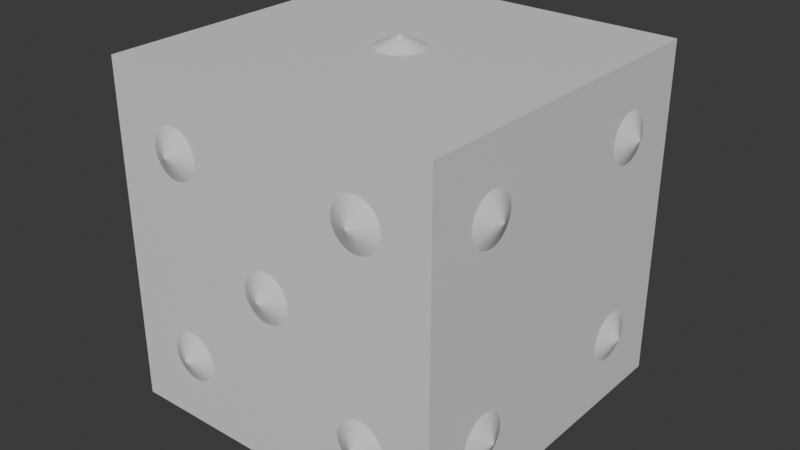 # Source: Dice.blend  (saved by Blender 4.2.66; exported with 4.5.12 LTS)
import bpy
from mathutils import Matrix  # noqa: F401  (used for matrix-valued properties, if any)

bpy.ops.wm.read_factory_settings(use_empty=True)
scene = bpy.context.scene
scene.name = 'Scene'

# ---- materials (node trees are filled in below, after node groups)
mat_material = bpy.data.materials.new('Material')
mat_material.alpha_threshold = 0.0
mat_material.use_transparent_shadow = False
mat_material.roughness = 0.5
mat_material.line_color = (0.0, 0.0, 0.0, 1.0)

# ---- material node trees
mat_material.use_nodes = True; mat_material.node_tree.nodes.clear()
_N = mat_material.node_tree.nodes; _L = mat_material.node_tree.links
n0 = _N.new('ShaderNodeOutputMaterial'); n0.name = 'Material Output'; n0.location = (300, 300)
n1 = _N.new('ShaderNodeBsdfPrincipled'); n1.name = 'Principled BSDF'; n1.location = (10, 300)
n1.inputs[3].default_value = 1.45
_L.new(n1.outputs[0], n0.inputs[0])
n0.is_active_output = True

# ---- world
world_world = bpy.data.worlds.new('World'); scene.world = world_world
world_world.use_nodes = True; world_world.node_tree.nodes.clear()
_N = world_world.node_tree.nodes; _L = world_world.node_tree.links
n0 = _N.new('ShaderNodeOutputWorld'); n0.name = 'World Output'; n0.location = (300, 300)
n1 = _N.new('ShaderNodeBackground'); n1.name = 'Background'; n1.location = (10, 300)
n1.inputs[0].default_value = (0.05088, 0.05088, 0.05088, 1.0)
_L.new(n1.outputs[0], n0.inputs[0])
n0.is_active_output = True
world_world.color = (0.05088, 0.05088, 0.05088)
world_world.sun_shadow_jitter_overblur = 0.0

# ---- meshes
me_sphere_006 = bpy.data.meshes.new('Sphere.006')
me_sphere_006.from_pydata([(-0.5463, -0.394, 0.9782), (-0.5097, -0.4051, 0.9782), (-0.4759, -0.4231, 0.9782), (-0.4464, -0.4474, 0.9782), (-0.4221, -0.4769, 0.9782), (-0.5843, -0.5853, 1.066), (-0.4041, -0.5107, 0.9782), (-0.393, -0.5473, 0.9782), (-0.3892, -0.5853, 0.9782), (-0.393, -0.6234, 0.9782), (-0.4041, -0.66, 0.9782), (-0.4221, -0.6937, 0.9782), (-0.4464, -0.7233, 0.9782), (-0.4759, -0.7475, 0.9782), (-0.5097, -0.7656, 0.9782), (-0.5463, -0.7767, 0.9782), (-0.5843, -0.7804, 0.9782), (-0.6224, -0.7767, 0.9782), (-0.659, -0.7656, 0.9782), (-0.6927, -0.7475, 0.9782), (-0.7223, -0.7233, 0.9782), (-0.7465, -0.6937, 0.9782), (-0.7646, -0.66, 0.9782), (-0.7757, -0.6234, 0.9782), (-0.7794, -0.5853, 0.9782), (-0.7757, -0.5473, 0.9782), (-0.7646, -0.5107, 0.9782), (-0.7465, -0.4769, 0.9782), (-0.7223, -0.4474, 0.9782), (-0.6927, -0.4231, 0.9782), (-0.659, -0.4051, 0.9782), (-0.6224, -0.394, 0.9782), (-0.5843, -0.3902, 0.9782), (0.6243, -0.394, 0.9782), (0.6609, -0.4051, 0.9782), (0.6946, -0.4231, 0.9782), (0.7242, -0.4474, 0.9782), (0.7484, -0.4769, 0.9782), (0.5862, -0.5853, 1.066), (0.7665, -0.5107, 0.9782), (0.7776, -0.5473, 0.9782), (0.7813, -0.5853, 0.9782), (0.7776, -0.6234, 0.9782), (0.7665, -0.66, 0.9782), (0.7484, -0.6937, 0.9782), (0.7242, -0.7233, 0.9782), (0.6946, -0.7475, 0.9782), (0.6609, -0.7656, 0.9782), (0.6243, -0.7767, 0.9782), (0.5862, -0.7804, 0.9782), (0.5482, -0.7767, 0.9782), (0.5116, -0.7656, 0.9782), (0.4778, -0.7475, 0.9782), (0.4483, -0.7233, 0.9782), (0.424, -0.6937, 0.9782), (0.406, -0.66, 0.9782), (0.3949, -0.6234, 0.9782), (0.3911, -0.5853, 0.9782), (0.3949, -0.5473, 0.9782), (0.406, -0.5107, 0.9782), (0.424, -0.4769, 0.9782), (0.4483, -0.4474, 0.9782), (0.4778, -0.4231, 0.9782), (0.5116, -0.4051, 0.9782), (0.5482, -0.394, 0.9782), (0.5862, -0.3902, 0.9782), (-0.5463, 0.7765, 0.9782), (-0.5097, 0.7654, 0.9782), (-0.4759, 0.7474, 0.9782), (-0.4464, 0.7232, 0.9782), (-0.4221, 0.6936, 0.9782), (-0.5843, 0.5852, 1.066), (-0.4041, 0.6599, 0.9782), (-0.393, 0.6233, 0.9782), (-0.3892, 0.5852, 0.9782), (-0.393, 0.5471, 0.9782), (-0.4041, 0.5106, 0.9782), (-0.4221, 0.4768, 0.9782), (-0.4464, 0.4473, 0.9782), (-0.4759, 0.423, 0.9782), (-0.5097, 0.405, 0.9782), (-0.5463, 0.3939, 0.9782), (-0.5843, 0.3901, 0.9782), (-0.6224, 0.3939, 0.9782), (-0.659, 0.405, 0.9782), (-0.6927, 0.423, 0.9782), (-0.7223, 0.4473, 0.9782), (-0.7465, 0.4768, 0.9782), (-0.7646, 0.5106, 0.9782), (-0.7757, 0.5471, 0.9782), (-0.7794, 0.5852, 0.9782), (-0.7757, 0.6233, 0.9782), (-0.7646, 0.6599, 0.9782), (-0.7465, 0.6936, 0.9782), (-0.7223, 0.7232, 0.9782), (-0.6927, 0.7474, 0.9782), (-0.659, 0.7654, 0.9782), (-0.6224, 0.7765, 0.9782), (-0.5843, 0.7803, 0.9782), (0.6243, 0.7765, 0.9782), (0.6609, 0.7654, 0.9782), (0.6946, 0.7474, 0.9782), (0.7242, 0.7232, 0.9782), (0.7484, 0.6936, 0.9782), (0.5862, 0.5852, 1.066), (0.7665, 0.6599, 0.9782), (0.7776, 0.6233, 0.9782), (0.7813, 0.5852, 0.9782), (0.7776, 0.5471, 0.9782), (0.7665, 0.5106, 0.9782), (0.7484, 0.4768, 0.9782), (0.7242, 0.4473, 0.9782), (0.6946, 0.423, 0.9782), (0.6609, 0.405, 0.9782), (0.6243, 0.3939, 0.9782), (0.5862, 0.3901, 0.9782), (0.5482, 0.3939, 0.9782), (0.5116, 0.405, 0.9782), (0.4778, 0.423, 0.9782), (0.4483, 0.4473, 0.9782), (0.424, 0.4768, 0.9782), (0.406, 0.5106, 0.9782), (0.3949, 0.5471, 0.9782), (0.3911, 0.5852, 0.9782), (0.3949, 0.6233, 0.9782), (0.406, 0.6599, 0.9782), (0.424, 0.6936, 0.9782), (0.4483, 0.7232, 0.9782), (0.4778, 0.7474, 0.9782), (0.5116, 0.7654, 0.9782), (0.5482, 0.7765, 0.9782), (0.5862, 0.7803, 0.9782), (-0.9764, -0.394, 0.6242), (-0.9764, -0.4051, 0.6608), (-0.9764, -0.4231, 0.6945), (-0.9764, -0.4474, 0.7241), (-0.9764, -0.4769, 0.7483), (-1.064, -0.5853, 0.5861), (-0.9764, -0.5107, 0.7664), (-0.9764, -0.5473, 0.7775), (-0.9764, -0.5853, 0.7812), (-0.9764, -0.6234, 0.7775), (-0.9764, -0.66, 0.7664), (-0.9764, -0.6937, 0.7483), (-0.9764, -0.7233, 0.7241), (-0.9764, -0.7475, 0.6945), (-0.9764, -0.7656, 0.6608), (-0.9764, -0.7767, 0.6242), (-0.9764, -0.7804, 0.5861), (-0.9764, -0.7767, 0.5481), (-0.9764, -0.7656, 0.5115), (-0.9764, -0.7475, 0.4777), (-0.9764, -0.7233, 0.4482), (-0.9764, -0.6937, 0.4239), (-0.9764, -0.66, 0.4059), (-0.9764, -0.6234, 0.3948), (-0.9764, -0.5853, 0.391), (-0.9764, -0.5473, 0.3948), (-0.9764, -0.5107, 0.4059), (-0.9764, -0.4769, 0.4239), (-0.9764, -0.4474, 0.4482), (-0.9764, -0.4231, 0.4777), (-0.9764, -0.4051, 0.5115), (-0.9764, -0.394, 0.5481), (-0.9764, -0.3902, 0.5861), (-0.9764, 0.7765, -0.5463), (-0.9764, 0.7654, -0.5097), (-0.9764, 0.7474, -0.476), (-0.9764, 0.7232, -0.4465), (-0.9764, 0.6936, -0.4222), (-1.064, 0.5852, -0.5844), (-0.9764, 0.6599, -0.4042), (-0.9764, 0.6233, -0.3931), (-0.9764, 0.5852, -0.3893), (-0.9764, 0.5471, -0.3931), (-0.9764, 0.5106, -0.4042), (-0.9764, 0.4768, -0.4222), (-0.9764, 0.4473, -0.4465), (-0.9764, 0.423, -0.476), (-0.9764, 0.405, -0.5097), (-0.9764, 0.3939, -0.5463), (-0.9764, 0.3901, -0.5844), (-0.9764, 0.3939, -0.6225), (-0.9764, 0.405, -0.6591), (-0.9764, 0.423, -0.6928), (-0.9764, 0.4473, -0.7224), (-0.9764, 0.4768, -0.7466), (-0.9764, 0.5106, -0.7646), (-0.9764, 0.5471, -0.7757), (-0.9764, 0.5852, -0.7795), (-0.9764, 0.6233, -0.7757), (-0.9764, 0.6599, -0.7646), (-0.9764, 0.6936, -0.7466), (-0.9764, 0.7232, -0.7224), (-0.9764, 0.7474, -0.6928), (-0.9764, 0.7654, -0.6591), (-0.9764, 0.7765, -0.6225), (-0.9764, 0.7803, -0.5844), (-0.1904, -0.9774, 0.03893), (-0.1793, -0.9774, 0.07552), (-0.1613, -0.9774, 0.1093), (-0.137, -0.9774, 0.1388), (-0.1074, -0.9774, 0.1631), (0.0009428, -1.065, 0.0008649), (-0.07371, -0.9774, 0.1811), (-0.03712, -0.9774, 0.1922), (0.0009429, -0.9774, 0.196), (0.039, -0.9774, 0.1922), (0.0756, -0.9774, 0.1811), (0.1093, -0.9774, 0.1631), (0.1389, -0.9774, 0.1388), (0.1632, -0.9774, 0.1093), (0.1812, -0.9774, 0.07552), (0.1923, -0.9774, 0.03893), (0.196, -0.9774, 0.0008649), (0.1923, -0.9774, -0.0372), (0.1812, -0.9774, -0.07379), (0.1632, -0.9774, -0.1075), (0.1389, -0.9774, -0.1371), (0.1093, -0.9774, -0.1613), (0.0756, -0.9774, -0.1794), (0.039, -0.9774, -0.1905), (0.0009428, -0.9774, -0.1942), (-0.03712, -0.9774, -0.1905), (-0.07371, -0.9774, -0.1794), (-0.1074, -0.9774, -0.1613), (-0.137, -0.9774, -0.1371), (-0.1613, -0.9774, -0.1075), (-0.1793, -0.9774, -0.07379), (-0.1904, -0.9774, -0.0372), (-0.1941, -0.9774, 0.0008649), (0.9783, 0.3939, -0.5463), (0.9783, 0.405, -0.5097), (0.9783, 0.423, -0.476), (0.9783, 0.4473, -0.4465), (0.9783, 0.4768, -0.4222), (1.066, 0.5852, -0.5844), (0.9783, 0.5106, -0.4042), (0.9783, 0.5471, -0.3931), (0.9783, 0.5852, -0.3893), (0.9783, 0.6233, -0.3931), (0.9783, 0.6599, -0.4042), (0.9783, 0.6936, -0.4222), (0.9783, 0.7232, -0.4465), (0.9783, 0.7474, -0.476), (0.9783, 0.7654, -0.5097), (0.9783, 0.7765, -0.5463), (0.9783, 0.7803, -0.5844), (0.9783, 0.7765, -0.6225), (0.9783, 0.7654, -0.6591), (0.9783, 0.7474, -0.6928), (0.9783, 0.7232, -0.7224), (0.9783, 0.6936, -0.7466), (0.9783, 0.6599, -0.7646), (0.9783, 0.6233, -0.7757), (0.9783, 0.5852, -0.7795), (0.9783, 0.5471, -0.7757), (0.9783, 0.5106, -0.7646), (0.9783, 0.4768, -0.7466), (0.9783, 0.4473, -0.7224), (0.9783, 0.423, -0.6928), (0.9783, 0.405, -0.6591), (0.9783, 0.3939, -0.6225), (0.9783, 0.3901, -0.5844), (0.9783, 0.3939, 0.6242), (0.9783, 0.405, 0.6608), (0.9783, 0.423, 0.6945), (0.9783, 0.4473, 0.7241), (0.9783, 0.4768, 0.7483), (1.066, 0.5852, 0.5861), (0.9783, 0.5106, 0.7664), (0.9783, 0.5471, 0.7775), (0.9783, 0.5852, 0.7812), (0.9783, 0.6233, 0.7775), (0.9783, 0.6599, 0.7664), (0.9783, 0.6936, 0.7483), (0.9783, 0.7232, 0.7241), (0.9783, 0.7474, 0.6945), (0.9783, 0.7654, 0.6608), (0.9783, 0.7765, 0.6242), (0.9783, 0.7803, 0.5861), (0.9783, 0.7765, 0.5481), (0.9783, 0.7654, 0.5115), (0.9783, 0.7474, 0.4777), (0.9783, 0.7232, 0.4482), (0.9783, 0.6936, 0.4239), (0.9783, 0.6599, 0.4059), (0.9783, 0.6233, 0.3948), (0.9783, 0.5852, 0.391), (0.9783, 0.5471, 0.3948), (0.9783, 0.5106, 0.4059), (0.9783, 0.4768, 0.4239), (0.9783, 0.4473, 0.4482), (0.9783, 0.423, 0.4777), (0.9783, 0.405, 0.5115), (0.9783, 0.3939, 0.5481), (0.9783, 0.3901, 0.5861), (0.9783, -0.1914, 0.03893), (0.9783, -0.1803, 0.07552), (0.9783, -0.1623, 0.1093), (0.9783, -0.138, 0.1388), (0.9783, -0.1084, 0.1631), (1.066, -6.197e-05, 0.0008649), (0.9783, -0.07472, 0.1811), (0.9783, -0.03812, 0.1922), (0.9783, -6.199e-05, 0.196), (0.9783, 0.038, 0.1922), (0.9783, 0.0746, 0.1811), (0.9783, 0.1083, 0.1631), (0.9783, 0.1379, 0.1388), (0.9783, 0.1621, 0.1093), (0.9783, 0.1802, 0.07552), (0.9783, 0.1913, 0.03893), (0.9783, 0.195, 0.0008649), (0.9783, 0.1913, -0.0372), (0.9783, 0.1802, -0.07379), (0.9783, 0.1621, -0.1075), (0.9783, 0.1379, -0.1371), (0.9783, 0.1083, -0.1613), (0.9783, 0.0746, -0.1794), (0.9783, 0.038, -0.1905), (0.9783, -6.197e-05, -0.1942), (0.9783, -0.03812, -0.1905), (0.9783, -0.07472, -0.1794), (0.9783, -0.1084, -0.1613), (0.9783, -0.138, -0.1371), (0.9783, -0.1623, -0.1075), (0.9783, -0.1803, -0.07379), (0.9783, -0.1914, -0.0372), (0.9783, -0.1952, 0.0008649), (0.9783, -0.7767, -0.5463), (0.9783, -0.7656, -0.5097), (0.9783, -0.7475, -0.476), (0.9783, -0.7233, -0.4465), (0.9783, -0.6937, -0.4222), (1.066, -0.5853, -0.5844), (0.9783, -0.66, -0.4042), (0.9783, -0.6234, -0.3931), (0.9783, -0.5853, -0.3893), (0.9783, -0.5473, -0.3931), (0.9783, -0.5107, -0.4042), (0.9783, -0.4769, -0.4222), (0.9783, -0.4474, -0.4465), (0.9783, -0.4231, -0.476), (0.9783, -0.4051, -0.5097), (0.9783, -0.394, -0.5463), (0.9783, -0.3902, -0.5844), (0.9783, -0.394, -0.6225), (0.9783, -0.4051, -0.6591), (0.9783, -0.4231, -0.6928), (0.9783, -0.4474, -0.7224), (0.9783, -0.4769, -0.7466), (0.9783, -0.5107, -0.7646), (0.9783, -0.5473, -0.7757), (0.9783, -0.5853, -0.7795), (0.9783, -0.6234, -0.7757), (0.9783, -0.66, -0.7646), (0.9783, -0.6937, -0.7466), (0.9783, -0.7233, -0.7224), (0.9783, -0.7475, -0.6928), (0.9783, -0.7656, -0.6591), (0.9783, -0.7767, -0.6225), (0.9783, -0.7804, -0.5844), (0.9783, -0.7767, 0.6242), (0.9783, -0.7656, 0.6608), (0.9783, -0.7475, 0.6945), (0.9783, -0.7233, 0.7241), (0.9783, -0.6937, 0.7483), (1.066, -0.5853, 0.5861), (0.9783, -0.66, 0.7664), (0.9783, -0.6234, 0.7775), (0.9783, -0.5853, 0.7812), (0.9783, -0.5473, 0.7775), (0.9783, -0.5107, 0.7664), (0.9783, -0.4769, 0.7483), (0.9783, -0.4474, 0.7241), (0.9783, -0.4231, 0.6945), (0.9783, -0.4051, 0.6608), (0.9783, -0.394, 0.6242), (0.9783, -0.3902, 0.5861), (0.9783, -0.394, 0.5481), (0.9783, -0.4051, 0.5115), (0.9783, -0.4231, 0.4777), (0.9783, -0.4474, 0.4482), (0.9783, -0.4769, 0.4239), (0.9783, -0.5107, 0.4059), (0.9783, -0.5473, 0.3948), (0.9783, -0.5853, 0.391), (0.9783, -0.6234, 0.3948), (0.9783, -0.66, 0.4059), (0.9783, -0.6937, 0.4239), (0.9783, -0.7233, 0.4482), (0.9783, -0.7475, 0.4777), (0.9783, -0.7656, 0.5115), (0.9783, -0.7767, 0.5481), (0.9783, -0.7804, 0.5861), (-0.393, 0.9773, -0.5463), (-0.4041, 0.9773, -0.5097), (-0.4221, 0.9773, -0.476), (-0.4464, 0.9773, -0.4465), (-0.4759, 0.9773, -0.4222), (-0.5843, 1.065, -0.5844), (-0.5097, 0.9773, -0.4042), (-0.5463, 0.9773, -0.3931), (-0.5843, 0.9773, -0.3893), (-0.6224, 0.9773, -0.3931), (-0.659, 0.9773, -0.4042), (-0.6927, 0.9773, -0.4222), (-0.7223, 0.9773, -0.4465), (-0.7465, 0.9773, -0.476), (-0.7646, 0.9773, -0.5097), (-0.7757, 0.9773, -0.5463), (-0.7794, 0.9773, -0.5844), (-0.7757, 0.9773, -0.6225), (-0.7646, 0.9773, -0.6591), (-0.7465, 0.9773, -0.6928), (-0.7223, 0.9773, -0.7224), (-0.6927, 0.9773, -0.7466), (-0.659, 0.9773, -0.7646), (-0.6224, 0.9773, -0.7757), (-0.5843, 0.9773, -0.7795), (-0.5463, 0.9773, -0.7757), (-0.5097, 0.9773, -0.7646), (-0.4759, 0.9773, -0.7466), (-0.4464, 0.9773, -0.7224), (-0.4221, 0.9773, -0.6928), (-0.4041, 0.9773, -0.6591), (-0.393, 0.9773, -0.6225), (-0.3892, 0.9773, -0.5844), (-0.393, 0.9773, 0.6242), (-0.4041, 0.9773, 0.6608), (-0.4221, 0.9773, 0.6945), (-0.4464, 0.9773, 0.7241), (-0.4759, 0.9773, 0.7483), (-0.5843, 1.065, 0.5861), (-0.5097, 0.9773, 0.7664), (-0.5463, 0.9773, 0.7775), (-0.5843, 0.9773, 0.7812), (-0.6224, 0.9773, 0.7775), (-0.659, 0.9773, 0.7664), (-0.6927, 0.9773, 0.7483), (-0.7223, 0.9773, 0.7241), (-0.7465, 0.9773, 0.6945), (-0.7646, 0.9773, 0.6608), (-0.7757, 0.9773, 0.6242), (-0.7794, 0.9773, 0.5861), (-0.7757, 0.9773, 0.5481), (-0.7646, 0.9773, 0.5115), (-0.7465, 0.9773, 0.4777), (-0.7223, 0.9773, 0.4482), (-0.6927, 0.9773, 0.4239), (-0.659, 0.9773, 0.4059), (-0.6224, 0.9773, 0.3948), (-0.5843, 0.9773, 0.391), (-0.5463, 0.9773, 0.3948), (-0.5097, 0.9773, 0.4059), (-0.4759, 0.9773, 0.4239), (-0.4464, 0.9773, 0.4482), (-0.4221, 0.9773, 0.4777), (-0.4041, 0.9773, 0.5115), (-0.393, 0.9773, 0.5481), (-0.3892, 0.9773, 0.5861), (0.1923, 0.9773, -0.5463), (0.1812, 0.9773, -0.5097), (0.1632, 0.9773, -0.476), (0.1389, 0.9773, -0.4465), (0.1093, 0.9773, -0.4222), (0.0009424, 1.065, -0.5844), (0.0756, 0.9773, -0.4042), (0.039, 0.9773, -0.3931), (0.0009425, 0.9773, -0.3893), (-0.03712, 0.9773, -0.3931), (-0.07372, 0.9773, -0.4042), (-0.1074, 0.9773, -0.4222), (-0.137, 0.9773, -0.4465), (-0.1613, 0.9773, -0.476), (-0.1793, 0.9773, -0.5097), (-0.1904, 0.9773, -0.5463), (-0.1941, 0.9773, -0.5844), (-0.1904, 0.9773, -0.6225), (-0.1793, 0.9773, -0.6591), (-0.1613, 0.9773, -0.6928), (-0.137, 0.9773, -0.7224), (-0.1074, 0.9773, -0.7466), (-0.07372, 0.9773, -0.7646), (-0.03712, 0.9773, -0.7757), (0.0009424, 0.9773, -0.7795), (0.039, 0.9773, -0.7757), (0.0756, 0.9773, -0.7646), (0.1093, 0.9773, -0.7466), (0.1389, 0.9773, -0.7224), (0.1632, 0.9773, -0.6928), (0.1812, 0.9773, -0.6591), (0.1923, 0.9773, -0.6225), (0.196, 0.9773, -0.5844), (0.1923, 0.9773, 0.6242), (0.1812, 0.9773, 0.6608), (0.1632, 0.9773, 0.6945), (0.1389, 0.9773, 0.7241), (0.1093, 0.9773, 0.7483), (0.0009425, 1.065, 0.5861), (0.0756, 0.9773, 0.7664), (0.039, 0.9773, 0.7775), (0.0009425, 0.9773, 0.7812), (-0.03712, 0.9773, 0.7775), (-0.07372, 0.9773, 0.7664), (-0.1074, 0.9773, 0.7483), (-0.137, 0.9773, 0.7241), (-0.1613, 0.9773, 0.6945), (-0.1793, 0.9773, 0.6608), (-0.1904, 0.9773, 0.6242), (-0.1941, 0.9773, 0.5861), (-0.1904, 0.9773, 0.5481), (-0.1793, 0.9773, 0.5115), (-0.1613, 0.9773, 0.4777), (-0.137, 0.9773, 0.4482), (-0.1074, 0.9773, 0.4239), (-0.07372, 0.9773, 0.4059), (-0.03712, 0.9773, 0.3948), (0.0009425, 0.9773, 0.391), (0.039, 0.9773, 0.3948), (0.0756, 0.9773, 0.4059), (0.1093, 0.9773, 0.4239), (0.1389, 0.9773, 0.4482), (0.1632, 0.9773, 0.4777), (0.1812, 0.9773, 0.5115), (0.1923, 0.9773, 0.5481), (0.196, 0.9773, 0.5861), (0.7776, 0.9773, -0.5463), (0.7665, 0.9773, -0.5097), (0.7484, 0.9773, -0.476), (0.7242, 0.9773, -0.4465), (0.6946, 0.9773, -0.4222), (0.5862, 1.065, -0.5844), (0.6609, 0.9773, -0.4042), (0.6243, 0.9773, -0.3931), (0.5862, 0.9773, -0.3893), (0.5482, 0.9773, -0.3931), (0.5116, 0.9773, -0.4042), (0.4778, 0.9773, -0.4222), (0.4483, 0.9773, -0.4465), (0.424, 0.9773, -0.476), (0.406, 0.9773, -0.5097), (0.3949, 0.9773, -0.5463), (0.3911, 0.9773, -0.5844), (0.3949, 0.9773, -0.6225), (0.406, 0.9773, -0.6591), (0.424, 0.9773, -0.6928), (0.4483, 0.9773, -0.7224), (0.4778, 0.9773, -0.7466), (0.5116, 0.9773, -0.7646), (0.5482, 0.9773, -0.7757), (0.5862, 0.9773, -0.7795), (0.6243, 0.9773, -0.7757), (0.6609, 0.9773, -0.7646), (0.6946, 0.9773, -0.7466), (0.7242, 0.9773, -0.7224), (0.7484, 0.9773, -0.6928), (0.7665, 0.9773, -0.6591), (0.7776, 0.9773, -0.6225), (0.7813, 0.9773, -0.5844), (0.7776, 0.9773, 0.6242), (0.7665, 0.9773, 0.6608), (0.7484, 0.9773, 0.6945), (0.7242, 0.9773, 0.7241), (0.6946, 0.9773, 0.7483), (0.5862, 1.065, 0.5861), (0.6609, 0.9773, 0.7664), (0.6243, 0.9773, 0.7775), (0.5862, 0.9773, 0.7812), (0.5482, 0.9773, 0.7775), (0.5116, 0.9773, 0.7664), (0.4778, 0.9773, 0.7483), (0.4483, 0.9773, 0.7241), (0.424, 0.9773, 0.6945), (0.406, 0.9773, 0.6608), (0.3949, 0.9773, 0.6242), (0.3911, 0.9773, 0.5861), (0.3949, 0.9773, 0.5481), (0.406, 0.9773, 0.5115), (0.424, 0.9773, 0.4777), (0.4483, 0.9773, 0.4482), (0.4778, 0.9773, 0.4239), (0.5116, 0.9773, 0.4059), (0.5482, 0.9773, 0.3948), (0.5862, 0.9773, 0.391), (0.6243, 0.9773, 0.3948), (0.6609, 0.9773, 0.4059), (0.6946, 0.9773, 0.4239), (0.7242, 0.9773, 0.4482), (0.7484, 0.9773, 0.4777), (0.7665, 0.9773, 0.5115), (0.7776, 0.9773, 0.5481), (0.7813, 0.9773, 0.5861), (-0.5463, 0.3939, -0.9765), (-0.5097, 0.405, -0.9765), (-0.4759, 0.423, -0.9765), (-0.4464, 0.4473, -0.9765), (-0.4221, 0.4768, -0.9765), (-0.5843, 0.5852, -1.064), (-0.4041, 0.5106, -0.9765), (-0.393, 0.5471, -0.9765), (-0.3892, 0.5852, -0.9765), (-0.393, 0.6233, -0.9765), (-0.4041, 0.6599, -0.9765), (-0.4221, 0.6936, -0.9765), (-0.4464, 0.7232, -0.9765), (-0.4759, 0.7474, -0.9765), (-0.5097, 0.7654, -0.9765), (-0.5463, 0.7765, -0.9765), (-0.5843, 0.7803, -0.9765), (-0.6224, 0.7765, -0.9765), (-0.659, 0.7654, -0.9765), (-0.6927, 0.7474, -0.9765), (-0.7223, 0.7232, -0.9765), (-0.7465, 0.6936, -0.9765), (-0.7646, 0.6599, -0.9765), (-0.7757, 0.6233, -0.9765), (-0.7794, 0.5852, -0.9765), (-0.7757, 0.5471, -0.9765), (-0.7646, 0.5106, -0.9765), (-0.7465, 0.4768, -0.9765), (-0.7223, 0.4473, -0.9765), (-0.6927, 0.423, -0.9765), (-0.659, 0.405, -0.9765), (-0.6224, 0.3939, -0.9765), (-0.5843, 0.3901, -0.9765), (0.039, -0.1914, -0.9765), (0.0756, -0.1803, -0.9765), (0.1093, -0.1623, -0.9765), (0.1389, -0.138, -0.9765), (0.1632, -0.1084, -0.9765), (0.0009424, -6.193e-05, -1.064), (0.1812, -0.07472, -0.9765), (0.1923, -0.03812, -0.9765), (0.196, -6.193e-05, -0.9765), (0.1923, 0.038, -0.9765), (0.1812, 0.0746, -0.9765), (0.1632, 0.1083, -0.9765), (0.1389, 0.1379, -0.9765), (0.1093, 0.1621, -0.9765), (0.0756, 0.1802, -0.9765), (0.039, 0.1913, -0.9765), (0.0009424, 0.195, -0.9765), (-0.03712, 0.1913, -0.9765), (-0.07372, 0.1802, -0.9765), (-0.1074, 0.1621, -0.9765), (-0.137, 0.1379, -0.9765), (-0.1613, 0.1083, -0.9765), (-0.1793, 0.0746, -0.9765), (-0.1904, 0.038, -0.9765), (-0.1941, -6.193e-05, -0.9765), (-0.1904, -0.03812, -0.9765), (-0.1793, -0.07472, -0.9765), (-0.1613, -0.1084, -0.9765), (-0.137, -0.138, -0.9765), (-0.1074, -0.1623, -0.9765), (-0.07372, -0.1803, -0.9765), (-0.03712, -0.1914, -0.9765), (0.0009425, -0.1952, -0.9765), (0.6243, -0.7767, -0.9765), (0.6609, -0.7656, -0.9765), (0.6946, -0.7475, -0.9765), (0.7242, -0.7233, -0.9765), (0.7484, -0.6937, -0.9765), (0.5862, -0.5853, -1.064), (0.7665, -0.66, -0.9765), (0.7776, -0.6234, -0.9765), (0.7813, -0.5853, -0.9765), (0.7776, -0.5473, -0.9765), (0.7665, -0.5107, -0.9765), (0.7484, -0.4769, -0.9765), (0.7242, -0.4474, -0.9765), (0.6946, -0.4231, -0.9765), (0.6609, -0.4051, -0.9765), (0.6243, -0.394, -0.9765), (0.5862, -0.3902, -0.9765), (0.5482, -0.394, -0.9765), (0.5116, -0.4051, -0.9765), (0.4778, -0.4231, -0.9765), (0.4483, -0.4474, -0.9765), (0.424, -0.4769, -0.9765), (0.406, -0.5107, -0.9765), (0.3949, -0.5473, -0.9765), (0.3911, -0.5853, -0.9765), (0.3949, -0.6234, -0.9765), (0.406, -0.66, -0.9765), (0.424, -0.6937, -0.9765), (0.4483, -0.7233, -0.9765), (0.4778, -0.7475, -0.9765), (0.5116, -0.7656, -0.9765), (0.5482, -0.7767, -0.9765), (0.5862, -0.7804, -0.9765), (-0.9991, -1.0, 1.001), (-0.9991, 0.9999, 1.001), (1.001, -1.0, 1.001), (1.001, 0.9999, 1.001), (-0.9991, -1.0, -0.9991), (-0.9991, 0.9999, -0.9991), (1.001, -1.0, -0.9991), (1.001, 0.9999, -0.9991)], [], [(32, 5, 0), (0, 5, 1), (1, 5, 2), (2, 5, 3), (3, 5, 4), (4, 5, 6), (6, 5, 7), (7, 5, 8), (8, 5, 9), (9, 5, 10), (10, 5, 11), (11, 5, 12), (12, 5, 13), (13, 5, 14), (14, 5, 15), (15, 5, 16), (16, 5, 17), (17, 5, 18), (18, 5, 19), (19, 5, 20), (20, 5, 21), (21, 5, 22), (22, 5, 23), (23, 5, 24), (24, 5, 25), (25, 5, 26), (26, 5, 27), (27, 5, 28), (28, 5, 29), (29, 5, 30), (30, 5, 31), (31, 5, 32), (65, 38, 33), (33, 38, 34), (34, 38, 35), (35, 38, 36), (36, 38, 37), (37, 38, 39), (39, 38, 40), (40, 38, 41), (41, 38, 42), (42, 38, 43), (43, 38, 44), (44, 38, 45), (45, 38, 46), (46, 38, 47), (47, 38, 48), (48, 38, 49), (49, 38, 50), (50, 38, 51), (51, 38, 52), (52, 38, 53), (53, 38, 54), (54, 38, 55), (55, 38, 56), (56, 38, 57), (57, 38, 58), (58, 38, 59), (59, 38, 60), (60, 38, 61), (61, 38, 62), (62, 38, 63), (63, 38, 64), (64, 38, 65), (98, 71, 66), (66, 71, 67), (67, 71, 68), (68, 71, 69), (69, 71, 70), (70, 71, 72), (72, 71, 73), (73, 71, 74), (74, 71, 75), (75, 71, 76), (76, 71, 77), (77, 71, 78), (78, 71, 79), (79, 71, 80), (80, 71, 81), (81, 71, 82), (82, 71, 83), (83, 71, 84), (84, 71, 85), (85, 71, 86), (86, 71, 87), (87, 71, 88), (88, 71, 89), (89, 71, 90), (90, 71, 91), (91, 71, 92), (92, 71, 93), (93, 71, 94), (94, 71, 95), (95, 71, 96), (96, 71, 97), (97, 71, 98), (131, 104, 99), (99, 104, 100), (100, 104, 101), (101, 104, 102), (102, 104, 103), (103, 104, 105), (105, 104, 106), (106, 104, 107), (107, 104, 108), (108, 104, 109), (109, 104, 110), (110, 104, 111), (111, 104, 112), (112, 104, 113), (113, 104, 114), (114, 104, 115), (115, 104, 116), (116, 104, 117), (117, 104, 118), (118, 104, 119), (119, 104, 120), (120, 104, 121), (121, 104, 122), (122, 104, 123), (123, 104, 124), (124, 104, 125), (125, 104, 126), (126, 104, 127), (127, 104, 128), (128, 104, 129), (129, 104, 130), (130, 104, 131), (164, 137, 132), (132, 137, 133), (133, 137, 134), (134, 137, 135), (135, 137, 136), (136, 137, 138), (138, 137, 139), (139, 137, 140), (140, 137, 141), (141, 137, 142), (142, 137, 143), (143, 137, 144), (144, 137, 145), (145, 137, 146), (146, 137, 147), (147, 137, 148), (148, 137, 149), (149, 137, 150), (150, 137, 151), (151, 137, 152), (152, 137, 153), (153, 137, 154), (154, 137, 155), (155, 137, 156), (156, 137, 157), (157, 137, 158), (158, 137, 159), (159, 137, 160), (160, 137, 161), (161, 137, 162), (162, 137, 163), (163, 137, 164), (197, 170, 165), (165, 170, 166), (166, 170, 167), (167, 170, 168), (168, 170, 169), (169, 170, 171), (171, 170, 172), (172, 170, 173), (173, 170, 174), (174, 170, 175), (175, 170, 176), (176, 170, 177), (177, 170, 178), (178, 170, 179), (179, 170, 180), (180, 170, 181), (181, 170, 182), (182, 170, 183), (183, 170, 184), (184, 170, 185), (185, 170, 186), (186, 170, 187), (187, 170, 188), (188, 170, 189), (189, 170, 190), (190, 170, 191), (191, 170, 192), (192, 170, 193), (193, 170, 194), (194, 170, 195), (195, 170, 196), (196, 170, 197), (230, 203, 198), (198, 203, 199), (199, 203, 200), (200, 203, 201), (201, 203, 202), (202, 203, 204), (204, 203, 205), (205, 203, 206), (206, 203, 207), (207, 203, 208), (208, 203, 209), (209, 203, 210), (210, 203, 211), (211, 203, 212), (212, 203, 213), (213, 203, 214), (214, 203, 215), (215, 203, 216), (216, 203, 217), (217, 203, 218), (218, 203, 219), (219, 203, 220), (220, 203, 221), (221, 203, 222), (222, 203, 223), (223, 203, 224), (224, 203, 225), (225, 203, 226), (226, 203, 227), (227, 203, 228), (228, 203, 229), (229, 203, 230), (263, 236, 231), (231, 236, 232), (232, 236, 233), (233, 236, 234), (234, 236, 235), (235, 236, 237), (237, 236, 238), (238, 236, 239), (239, 236, 240), (240, 236, 241), (241, 236, 242), (242, 236, 243), (243, 236, 244), (244, 236, 245), (245, 236, 246), (246, 236, 247), (247, 236, 248), (248, 236, 249), (249, 236, 250), (250, 236, 251), (251, 236, 252), (252, 236, 253), (253, 236, 254), (254, 236, 255), (255, 236, 256), (256, 236, 257), (257, 236, 258), (258, 236, 259), (259, 236, 260), (260, 236, 261), (261, 236, 262), (262, 236, 263), (296, 269, 264), (264, 269, 265), (265, 269, 266), (266, 269, 267), (267, 269, 268), (268, 269, 270), (270, 269, 271), (271, 269, 272), (272, 269, 273), (273, 269, 274), (274, 269, 275), (275, 269, 276), (276, 269, 277), (277, 269, 278), (278, 269, 279), (279, 269, 280), (280, 269, 281), (281, 269, 282), (282, 269, 283), (283, 269, 284), (284, 269, 285), (285, 269, 286), (286, 269, 287), (287, 269, 288), (288, 269, 289), (289, 269, 290), (290, 269, 291), (291, 269, 292), (292, 269, 293), (293, 269, 294), (294, 269, 295), (295, 269, 296), (329, 302, 297), (297, 302, 298), (298, 302, 299), (299, 302, 300), (300, 302, 301), (301, 302, 303), (303, 302, 304), (304, 302, 305), (305, 302, 306), (306, 302, 307), (307, 302, 308), (308, 302, 309), (309, 302, 310), (310, 302, 311), (311, 302, 312), (312, 302, 313), (313, 302, 314), (314, 302, 315), (315, 302, 316), (316, 302, 317), (317, 302, 318), (318, 302, 319), (319, 302, 320), (320, 302, 321), (321, 302, 322), (322, 302, 323), (323, 302, 324), (324, 302, 325), (325, 302, 326), (326, 302, 327), (327, 302, 328), (328, 302, 329), (362, 335, 330), (330, 335, 331), (331, 335, 332), (332, 335, 333), (333, 335, 334), (334, 335, 336), (336, 335, 337), (337, 335, 338), (338, 335, 339), (339, 335, 340), (340, 335, 341), (341, 335, 342), (342, 335, 343), (343, 335, 344), (344, 335, 345), (345, 335, 346), (346, 335, 347), (347, 335, 348), (348, 335, 349), (349, 335, 350), (350, 335, 351), (351, 335, 352), (352, 335, 353), (353, 335, 354), (354, 335, 355), (355, 335, 356), (356, 335, 357), (357, 335, 358), (358, 335, 359), (359, 335, 360), (360, 335, 361), (361, 335, 362), (395, 368, 363), (363, 368, 364), (364, 368, 365), (365, 368, 366), (366, 368, 367), (367, 368, 369), (369, 368, 370), (370, 368, 371), (371, 368, 372), (372, 368, 373), (373, 368, 374), (374, 368, 375), (375, 368, 376), (376, 368, 377), (377, 368, 378), (378, 368, 379), (379, 368, 380), (380, 368, 381), (381, 368, 382), (382, 368, 383), (383, 368, 384), (384, 368, 385), (385, 368, 386), (386, 368, 387), (387, 368, 388), (388, 368, 389), (389, 368, 390), (390, 368, 391), (391, 368, 392), (392, 368, 393), (393, 368, 394), (394, 368, 395), (428, 401, 396), (396, 401, 397), (397, 401, 398), (398, 401, 399), (399, 401, 400), (400, 401, 402), (402, 401, 403), (403, 401, 404), (404, 401, 405), (405, 401, 406), (406, 401, 407), (407, 401, 408), (408, 401, 409), (409, 401, 410), (410, 401, 411), (411, 401, 412), (412, 401, 413), (413, 401, 414), (414, 401, 415), (415, 401, 416), (416, 401, 417), (417, 401, 418), (418, 401, 419), (419, 401, 420), (420, 401, 421), (421, 401, 422), (422, 401, 423), (423, 401, 424), (424, 401, 425), (425, 401, 426), (426, 401, 427), (427, 401, 428), (461, 434, 429), (429, 434, 430), (430, 434, 431), (431, 434, 432), (432, 434, 433), (433, 434, 435), (435, 434, 436), (436, 434, 437), (437, 434, 438), (438, 434, 439), (439, 434, 440), (440, 434, 441), (441, 434, 442), (442, 434, 443), (443, 434, 444), (444, 434, 445), (445, 434, 446), (446, 434, 447), (447, 434, 448), (448, 434, 449), (449, 434, 450), (450, 434, 451), (451, 434, 452), (452, 434, 453), (453, 434, 454), (454, 434, 455), (455, 434, 456), (456, 434, 457), (457, 434, 458), (458, 434, 459), (459, 434, 460), (460, 434, 461), (494, 467, 462), (462, 467, 463), (463, 467, 464), (464, 467, 465), (465, 467, 466), (466, 467, 468), (468, 467, 469), (469, 467, 470), (470, 467, 471), (471, 467, 472), (472, 467, 473), (473, 467, 474), (474, 467, 475), (475, 467, 476), (476, 467, 477), (477, 467, 478), (478, 467, 479), (479, 467, 480), (480, 467, 481), (481, 467, 482), (482, 467, 483), (483, 467, 484), (484, 467, 485), (485, 467, 486), (486, 467, 487), (487, 467, 488), (488, 467, 489), (489, 467, 490), (490, 467, 491), (491, 467, 492), (492, 467, 493), (493, 467, 494), (527, 500, 495), (495, 500, 496), (496, 500, 497), (497, 500, 498), (498, 500, 499), (499, 500, 501), (501, 500, 502), (502, 500, 503), (503, 500, 504), (504, 500, 505), (505, 500, 506), (506, 500, 507), (507, 500, 508), (508, 500, 509), (509, 500, 510), (510, 500, 511), (511, 500, 512), (512, 500, 513), (513, 500, 514), (514, 500, 515), (515, 500, 516), (516, 500, 517), (517, 500, 518), (518, 500, 519), (519, 500, 520), (520, 500, 521), (521, 500, 522), (522, 500, 523), (523, 500, 524), (524, 500, 525), (525, 500, 526), (526, 500, 527), (560, 533, 528), (528, 533, 529), (529, 533, 530), (530, 533, 531), (531, 533, 532), (532, 533, 534), (534, 533, 535), (535, 533, 536), (536, 533, 537), (537, 533, 538), (538, 533, 539), (539, 533, 540), (540, 533, 541), (541, 533, 542), (542, 533, 543), (543, 533, 544), (544, 533, 545), (545, 533, 546), (546, 533, 547), (547, 533, 548), (548, 533, 549), (549, 533, 550), (550, 533, 551), (551, 533, 552), (552, 533, 553), (553, 533, 554), (554, 533, 555), (555, 533, 556), (556, 533, 557), (557, 533, 558), (558, 533, 559), (559, 533, 560), (593, 566, 561), (561, 566, 562), (562, 566, 563), (563, 566, 564), (564, 566, 565), (565, 566, 567), (567, 566, 568), (568, 566, 569), (569, 566, 570), (570, 566, 571), (571, 566, 572), (572, 566, 573), (573, 566, 574), (574, 566, 575), (575, 566, 576), (576, 566, 577), (577, 566, 578), (578, 566, 579), (579, 566, 580), (580, 566, 581), (581, 566, 582), (582, 566, 583), (583, 566, 584), (584, 566, 585), (585, 566, 586), (586, 566, 587), (587, 566, 588), (588, 566, 589), (589, 566, 590), (590, 566, 591), (591, 566, 592), (592, 566, 593), (626, 599, 594), (594, 599, 595), (595, 599, 596), (596, 599, 597), (597, 599, 598), (598, 599, 600), (600, 599, 601), (601, 599, 602), (602, 599, 603), (603, 599, 604), (604, 599, 605), (605, 599, 606), (606, 599, 607), (607, 599, 608), (608, 599, 609), (609, 599, 610), (610, 599, 611), (611, 599, 612), (612, 599, 613), (613, 599, 614), (614, 599, 615), (615, 599, 616), (616, 599, 617), (617, 599, 618), (618, 599, 619), (619, 599, 620), (620, 599, 621), (621, 599, 622), (622, 599, 623), (623, 599, 624), (624, 599, 625), (625, 599, 626), (659, 632, 627), (627, 632, 628), (628, 632, 629), (629, 632, 630), (630, 632, 631), (631, 632, 633), (633, 632, 634), (634, 632, 635), (635, 632, 636), (636, 632, 637), (637, 632, 638), (638, 632, 639), (639, 632, 640), (640, 632, 641), (641, 632, 642), (642, 632, 643), (643, 632, 644), (644, 632, 645), (645, 632, 646), (646, 632, 647), (647, 632, 648), (648, 632, 649), (649, 632, 650), (650, 632, 651), (651, 632, 652), (652, 632, 653), (653, 632, 654), (654, 632, 655), (655, 632, 656), (656, 632, 657), (657, 632, 658), (658, 632, 659), (692, 665, 660), (660, 665, 661), (661, 665, 662), (662, 665, 663), (663, 665, 664), (664, 665, 666), (666, 665, 667), (667, 665, 668), (668, 665, 669), (669, 665, 670), (670, 665, 671), (671, 665, 672), (672, 665, 673), (673, 665, 674), (674, 665, 675), (675, 665, 676), (676, 665, 677), (677, 665, 678), (678, 665, 679), (679, 665, 680), (680, 665, 681), (681, 665, 682), (682, 665, 683), (683, 665, 684), (684, 665, 685), (685, 665, 686), (686, 665, 687), (687, 665, 688), (688, 665, 689), (689, 665, 690), (690, 665, 691), (691, 665, 692), (693, 697, 699, 695), (696, 695, 699, 700), (700, 699, 697, 698), (698, 694, 696, 700), (694, 693, 695, 696), (698, 697, 693, 694)])
_uv = me_sphere_006.uv_layers.new(name='UVMap')
_uv.uv.foreach_set('vector', [0.8288, 0.9434, 0.8642, 0.9245, 0.8331, 0.95, 0.8331, 0.95, 0.8642, 0.9245, 0.8387, 0.9556, 0.8387, 0.9556, 0.8642, 0.9245, 0.8453, 0.96, 0.8453, 0.96, 0.8642, 0.9245, 0.8526, 0.963, 0.8526, 0.963, 0.8642, 0.9245, 0.8603, 0.9645, 0.8603, 0.9645, 0.8642, 0.9245, 0.8682, 0.9645, 0.8682, 0.9645, 0.8642, 0.9245, 0.8759, 0.963, 0.8759, 0.963, 0.8642, 0.9245, 0.8832, 0.96, 0.8832, 0.96, 0.8642, 0.9245, 0.8897, 0.9556, 0.8897, 0.9556, 0.8642, 0.9245, 0.8953, 0.95, 0.8953, 0.95, 0.8642, 0.9245, 0.8997, 0.9434, 0.8997, 0.9434, 0.8642, 0.9245, 0.9027, 0.9362, 0.9027, 0.9362, 0.8642, 0.9245, 0.9042, 0.9284, 0.9042, 0.9284, 0.8642, 0.9245, 0.9042, 0.9206, 0.9042, 0.9206, 0.8642, 0.9245, 0.9027, 0.9128, 0.9027, 0.9128, 0.8642, 0.9245, 0.8997, 0.9055, 0.8997, 0.9055, 0.8642, 0.9245, 0.8953, 0.899, 0.8953, 0.899, 0.8642, 0.9245, 0.8897, 0.8934, 0.8897, 0.8934, 0.8642, 0.9245, 0.8832, 0.889, 0.8832, 0.889, 0.8642, 0.9245, 0.8759, 0.886, 0.8759, 0.886, 0.8642, 0.9245, 0.8682, 0.8845, 0.8682, 0.8845, 0.8642, 0.9245, 0.8603, 0.8845, 0.8603, 0.8845, 0.8642, 0.9245, 0.8526, 0.886, 0.8526, 0.886, 0.8642, 0.9245, 0.8453, 0.889, 0.8453, 0.889, 0.8642, 0.9245, 0.8387, 0.8934, 0.8387, 0.8934, 0.8642, 0.9245, 0.8331, 0.899, 0.8331, 0.899, 0.8642, 0.9245, 0.8288, 0.9055, 0.8288, 0.9055, 0.8642, 0.9245, 0.8257, 0.9128, 0.8257, 0.9128, 0.8642, 0.9245, 0.8242, 0.9206, 0.8242, 0.9206, 0.8642, 0.9245, 0.8242, 0.9284, 0.8242, 0.9284, 0.8642, 0.9245, 0.8257, 0.9362, 0.8257, 0.9362, 0.8642, 0.9245, 0.8288, 0.9434, 0.9051, 0.239, 0.8651, 0.2429, 0.9036, 0.2313, 0.9036, 0.2313, 0.8651, 0.2429, 0.9006, 0.224, 0.9006, 0.224, 0.8651, 0.2429, 0.8962, 0.2174, 0.8962, 0.2174, 0.8651, 0.2429, 0.8906, 0.2119, 0.8906, 0.2119, 0.8651, 0.2429, 0.8841, 0.2075, 0.8841, 0.2075, 0.8651, 0.2429, 0.8768, 0.2045, 0.8768, 0.2045, 0.8651, 0.2429, 0.869, 0.2029, 0.869, 0.2029, 0.8651, 0.2429, 0.8612, 0.2029, 0.8612, 0.2029, 0.8651, 0.2429, 0.8534, 0.2045, 0.8534, 0.2045, 0.8651, 0.2429, 0.8462, 0.2075, 0.8462, 0.2075, 0.8651, 0.2429, 0.8396, 0.2119, 0.8396, 0.2119, 0.8651, 0.2429, 0.834, 0.2174, 0.834, 0.2174, 0.8651, 0.2429, 0.8296, 0.224, 0.8296, 0.224, 0.8651, 0.2429, 0.8266, 0.2313, 0.8266, 0.2313, 0.8651, 0.2429, 0.8251, 0.239, 0.8251, 0.239, 0.8651, 0.2429, 0.8251, 0.2469, 0.8251, 0.2469, 0.8651, 0.2429, 0.8266, 0.2546, 0.8266, 0.2546, 0.8651, 0.2429, 0.8296, 0.2619, 0.8296, 0.2619, 0.8651, 0.2429, 0.834, 0.2685, 0.834, 0.2685, 0.8651, 0.2429, 0.8396, 0.274, 0.8396, 0.274, 0.8651, 0.2429, 0.8462, 0.2784, 0.8462, 0.2784, 0.8651, 0.2429, 0.8534, 0.2814, 0.8534, 0.2814, 0.8651, 0.2429, 0.8612, 0.283, 0.8612, 0.283, 0.8651, 0.2429, 0.869, 0.283, 0.869, 0.283, 0.8651, 0.2429, 0.8768, 0.2814, 0.8768, 0.2814, 0.8651, 0.2429, 0.8841, 0.2784, 0.8841, 0.2784, 0.8651, 0.2429, 0.8906, 0.274, 0.8906, 0.274, 0.8651, 0.2429, 0.8962, 0.2685, 0.8962, 0.2685, 0.8651, 0.2429, 0.9006, 0.2619, 0.9006, 0.2619, 0.8651, 0.2429, 0.9036, 0.2546, 0.9036, 0.2546, 0.8651, 0.2429, 0.9051, 0.2469, 0.9051, 0.2469, 0.8651, 0.2429, 0.9051, 0.239, 0.9113, 0.3349, 0.9514, 0.331, 0.9129, 0.3427, 0.9129, 0.3427, 0.9514, 0.331, 0.9159, 0.3499, 0.9159, 0.3499, 0.9514, 0.331, 0.9203, 0.3565, 0.9203, 0.3565, 0.9514, 0.331, 0.9258, 0.3621, 0.9258, 0.3621, 0.9514, 0.331, 0.9324, 0.3664, 0.9324, 0.3664, 0.9514, 0.331, 0.9397, 0.3695, 0.9397, 0.3695, 0.9514, 0.331, 0.9474, 0.371, 0.9474, 0.371, 0.9514, 0.331, 0.9553, 0.371, 0.9553, 0.371, 0.9514, 0.331, 0.963, 0.3695, 0.963, 0.3695, 0.9514, 0.331, 0.9703, 0.3664, 0.9703, 0.3664, 0.9514, 0.331, 0.9769, 0.3621, 0.9769, 0.3621, 0.9514, 0.331, 0.9824, 0.3565, 0.9824, 0.3565, 0.9514, 0.331, 0.9868, 0.3499, 0.9868, 0.3499, 0.9514, 0.331, 0.9898, 0.3427, 0.9898, 0.3427, 0.9514, 0.331, 0.9914, 0.3349, 0.9914, 0.3349, 0.9514, 0.331, 0.9914, 0.327, 0.9914, 0.327, 0.9514, 0.331, 0.9898, 0.3193, 0.9898, 0.3193, 0.9514, 0.331, 0.9868, 0.312, 0.9868, 0.312, 0.9514, 0.331, 0.9824, 0.3055, 0.9824, 0.3055, 0.9514, 0.331, 0.9769, 0.2999, 0.9769, 0.2999, 0.9514, 0.331, 0.9703, 0.2955, 0.9703, 0.2955, 0.9514, 0.331, 0.963, 0.2925, 0.963, 0.2925, 0.9514, 0.331, 0.9553, 0.291, 0.9553, 0.291, 0.9514, 0.331, 0.9474, 0.291, 0.9474, 0.291, 0.9514, 0.331, 0.9397, 0.2925, 0.9397, 0.2925, 0.9514, 0.331, 0.9324, 0.2955, 0.9324, 0.2955, 0.9514, 0.331, 0.9258, 0.2999, 0.9258, 0.2999, 0.9514, 0.331, 0.9203, 0.3055, 0.9203, 0.3055, 0.9514, 0.331, 0.9159, 0.312, 0.9159, 0.312, 0.9514, 0.331, 0.9129, 0.3193, 0.9129, 0.3193, 0.9514, 0.331, 0.9113, 0.327, 0.9113, 0.327, 0.9514, 0.331, 0.9113, 0.3349, 0.8462, 0.4385, 0.8651, 0.403, 0.8534, 0.4415, 0.8534, 0.4415, 0.8651, 0.403, 0.8612, 0.443, 0.8612, 0.443, 0.8651, 0.403, 0.869, 0.443, 0.869, 0.443, 0.8651, 0.403, 0.8768, 0.4415, 0.8768, 0.4415, 0.8651, 0.403, 0.8841, 0.4385, 0.8841, 0.4385, 0.8651, 0.403, 0.8906, 0.4341, 0.8906, 0.4341, 0.8651, 0.403, 0.8962, 0.4285, 0.8962, 0.4285, 0.8651, 0.403, 0.9006, 0.422, 0.9006, 0.422, 0.8651, 0.403, 0.9036, 0.4147, 0.9036, 0.4147, 0.8651, 0.403, 0.9051, 0.4069, 0.9051, 0.4069, 0.8651, 0.403, 0.9051, 0.3991, 0.9051, 0.3991, 0.8651, 0.403, 0.9036, 0.3913, 0.9036, 0.3913, 0.8651, 0.403, 0.9006, 0.3841, 0.9006, 0.3841, 0.8651, 0.403, 0.8962, 0.3775, 0.8962, 0.3775, 0.8651, 0.403, 0.8906, 0.3719, 0.8906, 0.3719, 0.8651, 0.403, 0.8841, 0.3675, 0.8841, 0.3675, 0.8651, 0.403, 0.8768, 0.3645, 0.8768, 0.3645, 0.8651, 0.403, 0.869, 0.363, 0.869, 0.363, 0.8651, 0.403, 0.8612, 0.363, 0.8612, 0.363, 0.8651, 0.403, 0.8534, 0.3645, 0.8534, 0.3645, 0.8651, 0.403, 0.8462, 0.3675, 0.8462, 0.3675, 0.8651, 0.403, 0.8396, 0.3719, 0.8396, 0.3719, 0.8651, 0.403, 0.834, 0.3775, 0.834, 0.3775, 0.8651, 0.403, 0.8296, 0.3841, 0.8296, 0.3841, 0.8651, 0.403, 0.8266, 0.3913, 0.8266, 0.3913, 0.8651, 0.403, 0.8251, 0.3991, 0.8251, 0.3991, 0.8651, 0.403, 0.8251, 0.4069, 0.8251, 0.4069, 0.8651, 0.403, 0.8266, 0.4147, 0.8266, 0.4147, 0.8651, 0.403, 0.8296, 0.422, 0.8296, 0.422, 0.8651, 0.403, 0.834, 0.4285, 0.834, 0.4285, 0.8651, 0.403, 0.8396, 0.4341, 0.8396, 0.4341, 0.8651, 0.403, 0.8462, 0.4385, 0.9113, 0.495, 0.9514, 0.491, 0.9129, 0.5027, 0.9129, 0.5027, 0.9514, 0.491, 0.9159, 0.51, 0.9159, 0.51, 0.9514, 0.491, 0.9203, 0.5166, 0.9203, 0.5166, 0.9514, 0.491, 0.9258, 0.5221, 0.9258, 0.5221, 0.9514, 0.491, 0.9324, 0.5265, 0.9324, 0.5265, 0.9514, 0.491, 0.9397, 0.5295, 0.9397, 0.5295, 0.9514, 0.491, 0.9474, 0.5311, 0.9474, 0.5311, 0.9514, 0.491, 0.9553, 0.5311, 0.9553, 0.5311, 0.9514, 0.491, 0.963, 0.5295, 0.963, 0.5295, 0.9514, 0.491, 0.9703, 0.5265, 0.9703, 0.5265, 0.9514, 0.491, 0.9769, 0.5221, 0.9769, 0.5221, 0.9514, 0.491, 0.9824, 0.5166, 0.9824, 0.5166, 0.9514, 0.491, 0.9868, 0.51, 0.9868, 0.51, 0.9514, 0.491, 0.9898, 0.5027, 0.9898, 0.5027, 0.9514, 0.491, 0.9914, 0.495, 0.9914, 0.495, 0.9514, 0.491, 0.9914, 0.4871, 0.9914, 0.4871, 0.9514, 0.491, 0.9898, 0.4794, 0.9898, 0.4794, 0.9514, 0.491, 0.9868, 0.4721, 0.9868, 0.4721, 0.9514, 0.491, 0.9824, 0.4655, 0.9824, 0.4655, 0.9514, 0.491, 0.9769, 0.46, 0.9769, 0.46, 0.9514, 0.491, 0.9703, 0.4556, 0.9703, 0.4556, 0.9514, 0.491, 0.963, 0.4526, 0.963, 0.4526, 0.9514, 0.491, 0.9553, 0.451, 0.9553, 0.451, 0.9514, 0.491, 0.9474, 0.451, 0.9474, 0.451, 0.9514, 0.491, 0.9397, 0.4526, 0.9397, 0.4526, 0.9514, 0.491, 0.9324, 0.4556, 0.9324, 0.4556, 0.9514, 0.491, 0.9258, 0.46, 0.9258, 0.46, 0.9514, 0.491, 0.9203, 0.4655, 0.9203, 0.4655, 0.9514, 0.491, 0.9159, 0.4721, 0.9159, 0.4721, 0.9514, 0.491, 0.9129, 0.4794, 0.9129, 0.4794, 0.9514, 0.491, 0.9113, 0.4871, 0.9113, 0.4871, 0.9514, 0.491, 0.9113, 0.495, 0.9113, 0.415, 0.9514, 0.411, 0.9129, 0.4227, 0.9129, 0.4227, 0.9514, 0.411, 0.9159, 0.43, 0.9159, 0.43, 0.9514, 0.411, 0.9203, 0.4365, 0.9203, 0.4365, 0.9514, 0.411, 0.9258, 0.4421, 0.9258, 0.4421, 0.9514, 0.411, 0.9324, 0.4465, 0.9324, 0.4465, 0.9514, 0.411, 0.9397, 0.4495, 0.9397, 0.4495, 0.9514, 0.411, 0.9474, 0.451, 0.9474, 0.451, 0.9514, 0.411, 0.9553, 0.451, 0.9553, 0.451, 0.9514, 0.411, 0.963, 0.4495, 0.963, 0.4495, 0.9514, 0.411, 0.9703, 0.4465, 0.9703, 0.4465, 0.9514, 0.411, 0.9769, 0.4421, 0.9769, 0.4421, 0.9514, 0.411, 0.9824, 0.4365, 0.9824, 0.4365, 0.9514, 0.411, 0.9868, 0.43, 0.9868, 0.43, 0.9514, 0.411, 0.9898, 0.4227, 0.9898, 0.4227, 0.9514, 0.411, 0.9914, 0.415, 0.9914, 0.415, 0.9514, 0.411, 0.9914, 0.4071, 0.9914, 0.4071, 0.9514, 0.411, 0.9898, 0.3993, 0.9898, 0.3993, 0.9514, 0.411, 0.9868, 0.3921, 0.9868, 0.3921, 0.9514, 0.411, 0.9824, 0.3855, 0.9824, 0.3855, 0.9514, 0.411, 0.9769, 0.3799, 0.9769, 0.3799, 0.9514, 0.411, 0.9703, 0.3756, 0.9703, 0.3756, 0.9514, 0.411, 0.963, 0.3725, 0.963, 0.3725, 0.9514, 0.411, 0.9553, 0.371, 0.9553, 0.371, 0.9514, 0.411, 0.9474, 0.371, 0.9474, 0.371, 0.9514, 0.411, 0.9397, 0.3725, 0.9397, 0.3725, 0.9514, 0.411, 0.9324, 0.3756, 0.9324, 0.3756, 0.9514, 0.411, 0.9258, 0.3799, 0.9258, 0.3799, 0.9514, 0.411, 0.9203, 0.3855, 0.9203, 0.3855, 0.9514, 0.411, 0.9159, 0.3921, 0.9159, 0.3921, 0.9514, 0.411, 0.9129, 0.3993, 0.9129, 0.3993, 0.9514, 0.411, 0.9113, 0.4071, 0.9113, 0.4071, 0.9514, 0.411, 0.9113, 0.415, 0.9042, 0.8484, 0.9443, 0.8445, 0.9058, 0.8561, 0.9058, 0.8561, 0.9443, 0.8445, 0.9088, 0.8634, 0.9088, 0.8634, 0.9443, 0.8445, 0.9132, 0.87, 0.9132, 0.87, 0.9443, 0.8445, 0.9187, 0.8755, 0.9187, 0.8755, 0.9443, 0.8445, 0.9253, 0.8799, 0.9253, 0.8799, 0.9443, 0.8445, 0.9326, 0.8829, 0.9326, 0.8829, 0.9443, 0.8445, 0.9403, 0.8845, 0.9403, 0.8845, 0.9443, 0.8445, 0.9482, 0.8845, 0.9482, 0.8845, 0.9443, 0.8445, 0.9559, 0.8829, 0.9559, 0.8829, 0.9443, 0.8445, 0.9632, 0.8799, 0.9632, 0.8799, 0.9443, 0.8445, 0.9698, 0.8755, 0.9698, 0.8755, 0.9443, 0.8445, 0.9753, 0.87, 0.9753, 0.87, 0.9443, 0.8445, 0.9797, 0.8634, 0.9797, 0.8634, 0.9443, 0.8445, 0.9827, 0.8561, 0.9827, 0.8561, 0.9443, 0.8445, 0.9843, 0.8484, 0.9843, 0.8484, 0.9443, 0.8445, 0.9843, 0.8405, 0.9843, 0.8405, 0.9443, 0.8445, 0.9827, 0.8328, 0.9827, 0.8328, 0.9443, 0.8445, 0.9797, 0.8255, 0.9797, 0.8255, 0.9443, 0.8445, 0.9753, 0.819, 0.9753, 0.819, 0.9443, 0.8445, 0.9698, 0.8134, 0.9698, 0.8134, 0.9443, 0.8445, 0.9632, 0.809, 0.9632, 0.809, 0.9443, 0.8445, 0.9559, 0.806, 0.9559, 0.806, 0.9443, 0.8445, 0.9482, 0.8044, 0.9482, 0.8044, 0.9443, 0.8445, 0.9403, 0.8044, 0.9403, 0.8044, 0.9443, 0.8445, 0.9326, 0.806, 0.9326, 0.806, 0.9443, 0.8445, 0.9253, 0.809, 0.9253, 0.809, 0.9443, 0.8445, 0.9187, 0.8134, 0.9187, 0.8134, 0.9443, 0.8445, 0.9132, 0.819, 0.9132, 0.819, 0.9443, 0.8445, 0.9088, 0.8255, 0.9088, 0.8255, 0.9443, 0.8445, 0.9058, 0.8328, 0.9058, 0.8328, 0.9443, 0.8445, 0.9042, 0.8405, 0.9042, 0.8405, 0.9443, 0.8445, 0.9042, 0.8484, 0.8251, 0.08682, 0.8651, 0.08288, 0.8266, 0.09456, 0.8266, 0.09456, 0.8651, 0.08288, 0.8296, 0.1018, 0.8296, 0.1018, 0.8651, 0.08288, 0.834, 0.1084, 0.834, 0.1084, 0.8651, 0.08288, 0.8396, 0.114, 0.8396, 0.114, 0.8651, 0.08288, 0.8462, 0.1183, 0.8462, 0.1183, 0.8651, 0.08288, 0.8534, 0.1214, 0.8534, 0.1214, 0.8651, 0.08288, 0.8612, 0.1229, 0.8612, 0.1229, 0.8651, 0.08288, 0.869, 0.1229, 0.869, 0.1229, 0.8651, 0.08288, 0.8768, 0.1214, 0.8768, 0.1214, 0.8651, 0.08288, 0.8841, 0.1183, 0.8841, 0.1183, 0.8651, 0.08288, 0.8906, 0.114, 0.8906, 0.114, 0.8651, 0.08288, 0.8962, 0.1084, 0.8962, 0.1084, 0.8651, 0.08288, 0.9006, 0.1018, 0.9006, 0.1018, 0.8651, 0.08288, 0.9036, 0.09456, 0.9036, 0.09456, 0.8651, 0.08288, 0.9051, 0.08683, 0.9051, 0.08683, 0.8651, 0.08288, 0.9051, 0.07894, 0.9051, 0.07894, 0.8651, 0.08288, 0.9036, 0.07121, 0.9036, 0.07121, 0.8651, 0.08288, 0.9006, 0.06393, 0.9006, 0.06393, 0.8651, 0.08288, 0.8962, 0.05738, 0.8962, 0.05738, 0.8651, 0.08288, 0.8906, 0.0518, 0.8906, 0.0518, 0.8651, 0.08288, 0.8841, 0.04742, 0.8841, 0.04742, 0.8651, 0.08288, 0.8768, 0.04441, 0.8768, 0.04441, 0.8651, 0.08288, 0.869, 0.04287, 0.869, 0.04287, 0.8651, 0.08288, 0.8612, 0.04287, 0.8612, 0.04287, 0.8651, 0.08288, 0.8534, 0.04441, 0.8534, 0.04441, 0.8651, 0.08288, 0.8462, 0.04742, 0.8462, 0.04742, 0.8651, 0.08288, 0.8396, 0.0518, 0.8396, 0.0518, 0.8651, 0.08288, 0.834, 0.05738, 0.834, 0.05738, 0.8651, 0.08288, 0.8296, 0.06393, 0.8296, 0.06393, 0.8651, 0.08288, 0.8266, 0.07121, 0.8266, 0.07121, 0.8651, 0.08288, 0.8251, 0.07894, 0.8251, 0.07894, 0.8651, 0.08288, 0.8251, 0.08682, 0.9403, 0.8845, 0.9443, 0.9245, 0.9326, 0.886, 0.9326, 0.886, 0.9443, 0.9245, 0.9253, 0.889, 0.9253, 0.889, 0.9443, 0.9245, 0.9187, 0.8934, 0.9187, 0.8934, 0.9443, 0.9245, 0.9132, 0.899, 0.9132, 0.899, 0.9443, 0.9245, 0.9088, 0.9055, 0.9088, 0.9055, 0.9443, 0.9245, 0.9058, 0.9128, 0.9058, 0.9128, 0.9443, 0.9245, 0.9042, 0.9206, 0.9042, 0.9206, 0.9443, 0.9245, 0.9042, 0.9284, 0.9042, 0.9284, 0.9443, 0.9245, 0.9058, 0.9362, 0.9058, 0.9362, 0.9443, 0.9245, 0.9088, 0.9434, 0.9088, 0.9434, 0.9443, 0.9245, 0.9132, 0.95, 0.9132, 0.95, 0.9443, 0.9245, 0.9187, 0.9556, 0.9187, 0.9556, 0.9443, 0.9245, 0.9253, 0.96, 0.9253, 0.96, 0.9443, 0.9245, 0.9326, 0.963, 0.9326, 0.963, 0.9443, 0.9245, 0.9403, 0.9645, 0.9403, 0.9645, 0.9443, 0.9245, 0.9482, 0.9645, 0.9482, 0.9645, 0.9443, 0.9245, 0.9559, 0.963, 0.9559, 0.963, 0.9443, 0.9245, 0.9632, 0.96, 0.9632, 0.96, 0.9443, 0.9245, 0.9698, 0.9556, 0.9698, 0.9556, 0.9443, 0.9245, 0.9753, 0.95, 0.9753, 0.95, 0.9443, 0.9245, 0.9797, 0.9434, 0.9797, 0.9434, 0.9443, 0.9245, 0.9827, 0.9362, 0.9827, 0.9362, 0.9443, 0.9245, 0.9843, 0.9284, 0.9843, 0.9284, 0.9443, 0.9245, 0.9843, 0.9206, 0.9843, 0.9206, 0.9443, 0.9245, 0.9827, 0.9128, 0.9827, 0.9128, 0.9443, 0.9245, 0.9797, 0.9055, 0.9797, 0.9055, 0.9443, 0.9245, 0.9753, 0.899, 0.9753, 0.899, 0.9443, 0.9245, 0.9698, 0.8934, 0.9698, 0.8934, 0.9443, 0.9245, 0.9632, 0.889, 0.9632, 0.889, 0.9443, 0.9245, 0.9559, 0.886, 0.9559, 0.886, 0.9443, 0.9245, 0.9482, 0.8845, 0.9482, 0.8845, 0.9443, 0.9245, 0.9403, 0.8845, 0.8453, 0.7999, 0.8642, 0.7644, 0.8526, 0.8029, 0.8526, 0.8029, 0.8642, 0.7644, 0.8603, 0.8044, 0.8603, 0.8044, 0.8642, 0.7644, 0.8682, 0.8044, 0.8682, 0.8044, 0.8642, 0.7644, 0.8759, 0.8029, 0.8759, 0.8029, 0.8642, 0.7644, 0.8832, 0.7999, 0.8832, 0.7999, 0.8642, 0.7644, 0.8897, 0.7955, 0.8897, 0.7955, 0.8642, 0.7644, 0.8953, 0.7899, 0.8953, 0.7899, 0.8642, 0.7644, 0.8997, 0.7834, 0.8997, 0.7834, 0.8642, 0.7644, 0.9027, 0.7761, 0.9027, 0.7761, 0.8642, 0.7644, 0.9042, 0.7684, 0.9042, 0.7684, 0.8642, 0.7644, 0.9042, 0.7605, 0.9042, 0.7605, 0.8642, 0.7644, 0.9027, 0.7528, 0.9027, 0.7528, 0.8642, 0.7644, 0.8997, 0.7455, 0.8997, 0.7455, 0.8642, 0.7644, 0.8953, 0.7389, 0.8953, 0.7389, 0.8642, 0.7644, 0.8897, 0.7333, 0.8897, 0.7333, 0.8642, 0.7644, 0.8832, 0.729, 0.8832, 0.729, 0.8642, 0.7644, 0.8759, 0.726, 0.8759, 0.726, 0.8642, 0.7644, 0.8682, 0.7244, 0.8682, 0.7244, 0.8642, 0.7644, 0.8603, 0.7244, 0.8603, 0.7244, 0.8642, 0.7644, 0.8526, 0.726, 0.8526, 0.726, 0.8642, 0.7644, 0.8453, 0.729, 0.8453, 0.729, 0.8642, 0.7644, 0.8387, 0.7333, 0.8387, 0.7333, 0.8642, 0.7644, 0.8331, 0.7389, 0.8331, 0.7389, 0.8642, 0.7644, 0.8288, 0.7455, 0.8288, 0.7455, 0.8642, 0.7644, 0.8257, 0.7528, 0.8257, 0.7528, 0.8642, 0.7644, 0.8242, 0.7605, 0.8242, 0.7605, 0.8642, 0.7644, 0.8242, 0.7684, 0.8242, 0.7684, 0.8642, 0.7644, 0.8257, 0.7761, 0.8257, 0.7761, 0.8642, 0.7644, 0.8288, 0.7834, 0.8288, 0.7834, 0.8642, 0.7644, 0.8331, 0.7899, 0.8331, 0.7899, 0.8642, 0.7644, 0.8387, 0.7955, 0.8387, 0.7955, 0.8642, 0.7644, 0.8453, 0.7999, 0.8242, 0.6083, 0.8642, 0.6044, 0.8257, 0.616, 0.8257, 0.616, 0.8642, 0.6044, 0.8288, 0.6233, 0.8288, 0.6233, 0.8642, 0.6044, 0.8331, 0.6299, 0.8331, 0.6299, 0.8642, 0.6044, 0.8387, 0.6355, 0.8387, 0.6355, 0.8642, 0.6044, 0.8453, 0.6398, 0.8453, 0.6398, 0.8642, 0.6044, 0.8526, 0.6428, 0.8526, 0.6428, 0.8642, 0.6044, 0.8603, 0.6444, 0.8603, 0.6444, 0.8642, 0.6044, 0.8682, 0.6444, 0.8682, 0.6444, 0.8642, 0.6044, 0.8759, 0.6428, 0.8759, 0.6428, 0.8642, 0.6044, 0.8832, 0.6398, 0.8832, 0.6398, 0.8642, 0.6044, 0.8897, 0.6355, 0.8897, 0.6355, 0.8642, 0.6044, 0.8953, 0.6299, 0.8953, 0.6299, 0.8642, 0.6044, 0.8997, 0.6233, 0.8997, 0.6233, 0.8642, 0.6044, 0.9027, 0.616, 0.9027, 0.616, 0.8642, 0.6044, 0.9042, 0.6083, 0.9042, 0.6083, 0.8642, 0.6044, 0.9042, 0.6004, 0.9042, 0.6004, 0.8642, 0.6044, 0.9027, 0.5927, 0.9027, 0.5927, 0.8642, 0.6044, 0.8997, 0.5854, 0.8997, 0.5854, 0.8642, 0.6044, 0.8953, 0.5789, 0.8953, 0.5789, 0.8642, 0.6044, 0.8897, 0.5733, 0.8897, 0.5733, 0.8642, 0.6044, 0.8832, 0.5689, 0.8832, 0.5689, 0.8642, 0.6044, 0.8759, 0.5659, 0.8759, 0.5659, 0.8642, 0.6044, 0.8682, 0.5644, 0.8682, 0.5644, 0.8642, 0.6044, 0.8603, 0.5644, 0.8603, 0.5644, 0.8642, 0.6044, 0.8526, 0.5659, 0.8526, 0.5659, 0.8642, 0.6044, 0.8453, 0.5689, 0.8453, 0.5689, 0.8642, 0.6044, 0.8387, 0.5733, 0.8387, 0.5733, 0.8642, 0.6044, 0.8331, 0.5789, 0.8331, 0.5789, 0.8642, 0.6044, 0.8288, 0.5854, 0.8288, 0.5854, 0.8642, 0.6044, 0.8257, 0.5927, 0.8257, 0.5927, 0.8642, 0.6044, 0.8242, 0.6004, 0.8242, 0.6004, 0.8642, 0.6044, 0.8242, 0.6083, 0.9196, 0.114, 0.9451, 0.08288, 0.9262, 0.1183, 0.9262, 0.1183, 0.9451, 0.08288, 0.9335, 0.1214, 0.9335, 0.1214, 0.9451, 0.08288, 0.9412, 0.1229, 0.9412, 0.1229, 0.9451, 0.08288, 0.9491, 0.1229, 0.9491, 0.1229, 0.9451, 0.08288, 0.9568, 0.1214, 0.9568, 0.1214, 0.9451, 0.08288, 0.9641, 0.1183, 0.9641, 0.1183, 0.9451, 0.08288, 0.9706, 0.114, 0.9706, 0.114, 0.9451, 0.08288, 0.9762, 0.1084, 0.9762, 0.1084, 0.9451, 0.08288, 0.9806, 0.1018, 0.9806, 0.1018, 0.9451, 0.08288, 0.9836, 0.09456, 0.9836, 0.09456, 0.9451, 0.08288, 0.9852, 0.08683, 0.9852, 0.08683, 0.9451, 0.08288, 0.9852, 0.07894, 0.9852, 0.07894, 0.9451, 0.08288, 0.9836, 0.07121, 0.9836, 0.07121, 0.9451, 0.08288, 0.9806, 0.06393, 0.9806, 0.06393, 0.9451, 0.08288, 0.9762, 0.05738, 0.9762, 0.05738, 0.9451, 0.08288, 0.9706, 0.0518, 0.9706, 0.0518, 0.9451, 0.08288, 0.9641, 0.04742, 0.9641, 0.04742, 0.9451, 0.08288, 0.9568, 0.04441, 0.9568, 0.04441, 0.9451, 0.08288, 0.9491, 0.04287, 0.9491, 0.04287, 0.9451, 0.08288, 0.9412, 0.04287, 0.9412, 0.04287, 0.9451, 0.08288, 0.9335, 0.04441, 0.9335, 0.04441, 0.9451, 0.08288, 0.9262, 0.04742, 0.9262, 0.04742, 0.9451, 0.08288, 0.9196, 0.0518, 0.9196, 0.0518, 0.9451, 0.08288, 0.9141, 0.05738, 0.9141, 0.05738, 0.9451, 0.08288, 0.9097, 0.06393, 0.9097, 0.06393, 0.9451, 0.08288, 0.9067, 0.07121, 0.9067, 0.07121, 0.9451, 0.08288, 0.9051, 0.07894, 0.9051, 0.07894, 0.9451, 0.08288, 0.9051, 0.08683, 0.9051, 0.08683, 0.9451, 0.08288, 0.9067, 0.09456, 0.9067, 0.09456, 0.9451, 0.08288, 0.9097, 0.1018, 0.9097, 0.1018, 0.9451, 0.08288, 0.9141, 0.1084, 0.9141, 0.1084, 0.9451, 0.08288, 0.9196, 0.114, 0.8453, 0.809, 0.8642, 0.8445, 0.8387, 0.8134, 0.8387, 0.8134, 0.8642, 0.8445, 0.8331, 0.819, 0.8331, 0.819, 0.8642, 0.8445, 0.8288, 0.8255, 0.8288, 0.8255, 0.8642, 0.8445, 0.8257, 0.8328, 0.8257, 0.8328, 0.8642, 0.8445, 0.8242, 0.8405, 0.8242, 0.8405, 0.8642, 0.8445, 0.8242, 0.8484, 0.8242, 0.8484, 0.8642, 0.8445, 0.8257, 0.8561, 0.8257, 0.8561, 0.8642, 0.8445, 0.8288, 0.8634, 0.8288, 0.8634, 0.8642, 0.8445, 0.8331, 0.87, 0.8331, 0.87, 0.8642, 0.8445, 0.8387, 0.8755, 0.8387, 0.8755, 0.8642, 0.8445, 0.8453, 0.8799, 0.8453, 0.8799, 0.8642, 0.8445, 0.8526, 0.8829, 0.8526, 0.8829, 0.8642, 0.8445, 0.8603, 0.8845, 0.8603, 0.8845, 0.8642, 0.8445, 0.8682, 0.8845, 0.8682, 0.8845, 0.8642, 0.8445, 0.8759, 0.8829, 0.8759, 0.8829, 0.8642, 0.8445, 0.8832, 0.8799, 0.8832, 0.8799, 0.8642, 0.8445, 0.8897, 0.8755, 0.8897, 0.8755, 0.8642, 0.8445, 0.8953, 0.87, 0.8953, 0.87, 0.8642, 0.8445, 0.8997, 0.8634, 0.8997, 0.8634, 0.8642, 0.8445, 0.9027, 0.8561, 0.9027, 0.8561, 0.8642, 0.8445, 0.9042, 0.8484, 0.9042, 0.8484, 0.8642, 0.8445, 0.9042, 0.8405, 0.9042, 0.8405, 0.8642, 0.8445, 0.9027, 0.8328, 0.9027, 0.8328, 0.8642, 0.8445, 0.8997, 0.8255, 0.8997, 0.8255, 0.8642, 0.8445, 0.8953, 0.819, 0.8953, 0.819, 0.8642, 0.8445, 0.8897, 0.8134, 0.8897, 0.8134, 0.8642, 0.8445, 0.8832, 0.809, 0.8832, 0.809, 0.8642, 0.8445, 0.8759, 0.806, 0.8759, 0.806, 0.8642, 0.8445, 0.8682, 0.8044, 0.8682, 0.8044, 0.8642, 0.8445, 0.8603, 0.8044, 0.8603, 0.8044, 0.8642, 0.8445, 0.8526, 0.806, 0.8526, 0.806, 0.8642, 0.8445, 0.8453, 0.809, 0.8266, 0.3346, 0.8651, 0.323, 0.8296, 0.3419, 0.8296, 0.3419, 0.8651, 0.323, 0.834, 0.3485, 0.834, 0.3485, 0.8651, 0.323, 0.8396, 0.3541, 0.8396, 0.3541, 0.8651, 0.323, 0.8462, 0.3584, 0.8462, 0.3584, 0.8651, 0.323, 0.8534, 0.3615, 0.8534, 0.3615, 0.8651, 0.323, 0.8612, 0.363, 0.8612, 0.363, 0.8651, 0.323, 0.869, 0.363, 0.869, 0.363, 0.8651, 0.323, 0.8768, 0.3615, 0.8768, 0.3615, 0.8651, 0.323, 0.8841, 0.3584, 0.8841, 0.3584, 0.8651, 0.323, 0.8906, 0.3541, 0.8906, 0.3541, 0.8651, 0.323, 0.8962, 0.3485, 0.8962, 0.3485, 0.8651, 0.323, 0.9006, 0.3419, 0.9006, 0.3419, 0.8651, 0.323, 0.9036, 0.3346, 0.9036, 0.3346, 0.8651, 0.323, 0.9051, 0.3269, 0.9051, 0.3269, 0.8651, 0.323, 0.9051, 0.319, 0.9051, 0.319, 0.8651, 0.323, 0.9036, 0.3113, 0.9036, 0.3113, 0.8651, 0.323, 0.9006, 0.304, 0.9006, 0.304, 0.8651, 0.323, 0.8962, 0.2975, 0.8962, 0.2975, 0.8651, 0.323, 0.8906, 0.2919, 0.8906, 0.2919, 0.8651, 0.323, 0.8841, 0.2875, 0.8841, 0.2875, 0.8651, 0.323, 0.8768, 0.2845, 0.8768, 0.2845, 0.8651, 0.323, 0.869, 0.283, 0.869, 0.283, 0.8651, 0.323, 0.8612, 0.283, 0.8612, 0.283, 0.8651, 0.323, 0.8534, 0.2845, 0.8534, 0.2845, 0.8651, 0.323, 0.8462, 0.2875, 0.8462, 0.2875, 0.8651, 0.323, 0.8396, 0.2919, 0.8396, 0.2919, 0.8651, 0.323, 0.834, 0.2975, 0.834, 0.2975, 0.8651, 0.323, 0.8296, 0.304, 0.8296, 0.304, 0.8651, 0.323, 0.8266, 0.3113, 0.8266, 0.3113, 0.8651, 0.323, 0.8251, 0.319, 0.8251, 0.319, 0.8651, 0.323, 0.8251, 0.3269, 0.8251, 0.3269, 0.8651, 0.323, 0.8266, 0.3346, 0.9262, 0.2075, 0.9451, 0.2429, 0.9196, 0.2119, 0.9196, 0.2119, 0.9451, 0.2429, 0.9141, 0.2174, 0.9141, 0.2174, 0.9451, 0.2429, 0.9097, 0.224, 0.9097, 0.224, 0.9451, 0.2429, 0.9067, 0.2313, 0.9067, 0.2313, 0.9451, 0.2429, 0.9051, 0.239, 0.9051, 0.239, 0.9451, 0.2429, 0.9051, 0.2469, 0.9051, 0.2469, 0.9451, 0.2429, 0.9067, 0.2546, 0.9067, 0.2546, 0.9451, 0.2429, 0.9097, 0.2619, 0.9097, 0.2619, 0.9451, 0.2429, 0.9141, 0.2685, 0.9141, 0.2685, 0.9451, 0.2429, 0.9196, 0.274, 0.9196, 0.274, 0.9451, 0.2429, 0.9262, 0.2784, 0.9262, 0.2784, 0.9451, 0.2429, 0.9335, 0.2814, 0.9335, 0.2814, 0.9451, 0.2429, 0.9412, 0.283, 0.9412, 0.283, 0.9451, 0.2429, 0.9491, 0.283, 0.9491, 0.283, 0.9451, 0.2429, 0.9568, 0.2814, 0.9568, 0.2814, 0.9451, 0.2429, 0.9641, 0.2784, 0.9641, 0.2784, 0.9451, 0.2429, 0.9706, 0.274, 0.9706, 0.274, 0.9451, 0.2429, 0.9762, 0.2685, 0.9762, 0.2685, 0.9451, 0.2429, 0.9806, 0.2619, 0.9806, 0.2619, 0.9451, 0.2429, 0.9836, 0.2546, 0.9836, 0.2546, 0.9451, 0.2429, 0.9852, 0.2469, 0.9852, 0.2469, 0.9451, 0.2429, 0.9852, 0.239, 0.9852, 0.239, 0.9451, 0.2429, 0.9836, 0.2313, 0.9836, 0.2313, 0.9451, 0.2429, 0.9806, 0.224, 0.9806, 0.224, 0.9451, 0.2429, 0.9762, 0.2174, 0.9762, 0.2174, 0.9451, 0.2429, 0.9706, 0.2119, 0.9706, 0.2119, 0.9451, 0.2429, 0.9641, 0.2075, 0.9641, 0.2075, 0.9451, 0.2429, 0.9568, 0.2045, 0.9568, 0.2045, 0.9451, 0.2429, 0.9491, 0.2029, 0.9491, 0.2029, 0.9451, 0.2429, 0.9412, 0.2029, 0.9412, 0.2029, 0.9451, 0.2429, 0.9335, 0.2045, 0.9335, 0.2045, 0.9451, 0.2429, 0.9262, 0.2075, 0.9141, 0.1374, 0.9451, 0.1629, 0.9097, 0.144, 0.9097, 0.144, 0.9451, 0.1629, 0.9067, 0.1512, 0.9067, 0.1512, 0.9451, 0.1629, 0.9051, 0.159, 0.9051, 0.159, 0.9451, 0.1629, 0.9051, 0.1669, 0.9051, 0.1669, 0.9451, 0.1629, 0.9067, 0.1746, 0.9067, 0.1746, 0.9451, 0.1629, 0.9097, 0.1819, 0.9097, 0.1819, 0.9451, 0.1629, 0.9141, 0.1884, 0.9141, 0.1884, 0.9451, 0.1629, 0.9196, 0.194, 0.9196, 0.194, 0.9451, 0.1629, 0.9262, 0.1984, 0.9262, 0.1984, 0.9451, 0.1629, 0.9335, 0.2014, 0.9335, 0.2014, 0.9451, 0.1629, 0.9412, 0.2029, 0.9412, 0.2029, 0.9451, 0.1629, 0.9491, 0.2029, 0.9491, 0.2029, 0.9451, 0.1629, 0.9568, 0.2014, 0.9568, 0.2014, 0.9451, 0.1629, 0.9641, 0.1984, 0.9641, 0.1984, 0.9451, 0.1629, 0.9706, 0.194, 0.9706, 0.194, 0.9451, 0.1629, 0.9762, 0.1884, 0.9762, 0.1884, 0.9451, 0.1629, 0.9806, 0.1819, 0.9806, 0.1819, 0.9451, 0.1629, 0.9836, 0.1746, 0.9836, 0.1746, 0.9451, 0.1629, 0.9852, 0.1669, 0.9852, 0.1669, 0.9451, 0.1629, 0.9852, 0.159, 0.9852, 0.159, 0.9451, 0.1629, 0.9836, 0.1512, 0.9836, 0.1512, 0.9451, 0.1629, 0.9806, 0.144, 0.9806, 0.144, 0.9451, 0.1629, 0.9762, 0.1374, 0.9762, 0.1374, 0.9451, 0.1629, 0.9706, 0.1318, 0.9706, 0.1318, 0.9451, 0.1629, 0.9641, 0.1275, 0.9641, 0.1275, 0.9451, 0.1629, 0.9568, 0.1244, 0.9568, 0.1244, 0.9451, 0.1629, 0.9491, 0.1229, 0.9491, 0.1229, 0.9451, 0.1629, 0.9412, 0.1229, 0.9412, 0.1229, 0.9451, 0.1629, 0.9335, 0.1244, 0.9335, 0.1244, 0.9451, 0.1629, 0.9262, 0.1275, 0.9262, 0.1275, 0.9451, 0.1629, 0.9196, 0.1318, 0.9196, 0.1318, 0.9451, 0.1629, 0.9141, 0.1374, 0.8603, 0.6444, 0.8642, 0.6844, 0.8526, 0.6459, 0.8526, 0.6459, 0.8642, 0.6844, 0.8453, 0.6489, 0.8453, 0.6489, 0.8642, 0.6844, 0.8387, 0.6533, 0.8387, 0.6533, 0.8642, 0.6844, 0.8331, 0.6589, 0.8331, 0.6589, 0.8642, 0.6844, 0.8288, 0.6654, 0.8288, 0.6654, 0.8642, 0.6844, 0.8257, 0.6727, 0.8257, 0.6727, 0.8642, 0.6844, 0.8242, 0.6805, 0.8242, 0.6805, 0.8642, 0.6844, 0.8242, 0.6883, 0.8242, 0.6883, 0.8642, 0.6844, 0.8257, 0.6961, 0.8257, 0.6961, 0.8642, 0.6844, 0.8288, 0.7034, 0.8288, 0.7034, 0.8642, 0.6844, 0.8331, 0.7099, 0.8331, 0.7099, 0.8642, 0.6844, 0.8387, 0.7155, 0.8387, 0.7155, 0.8642, 0.6844, 0.8453, 0.7199, 0.8453, 0.7199, 0.8642, 0.6844, 0.8526, 0.7229, 0.8526, 0.7229, 0.8642, 0.6844, 0.8603, 0.7244, 0.8603, 0.7244, 0.8642, 0.6844, 0.8682, 0.7244, 0.8682, 0.7244, 0.8642, 0.6844, 0.8759, 0.7229, 0.8759, 0.7229, 0.8642, 0.6844, 0.8832, 0.7199, 0.8832, 0.7199, 0.8642, 0.6844, 0.8897, 0.7155, 0.8897, 0.7155, 0.8642, 0.6844, 0.8953, 0.7099, 0.8953, 0.7099, 0.8642, 0.6844, 0.8997, 0.7034, 0.8997, 0.7034, 0.8642, 0.6844, 0.9027, 0.6961, 0.9027, 0.6961, 0.8642, 0.6844, 0.9042, 0.6883, 0.9042, 0.6883, 0.8642, 0.6844, 0.9042, 0.6805, 0.9042, 0.6805, 0.8642, 0.6844, 0.9027, 0.6727, 0.9027, 0.6727, 0.8642, 0.6844, 0.8997, 0.6654, 0.8997, 0.6654, 0.8642, 0.6844, 0.8953, 0.6589, 0.8953, 0.6589, 0.8642, 0.6844, 0.8897, 0.6533, 0.8897, 0.6533, 0.8642, 0.6844, 0.8832, 0.6489, 0.8832, 0.6489, 0.8642, 0.6844, 0.8759, 0.6459, 0.8759, 0.6459, 0.8642, 0.6844, 0.8682, 0.6444, 0.8682, 0.6444, 0.8642, 0.6844, 0.8603, 0.6444, 0.8612, 0.1229, 0.8651, 0.1629, 0.8534, 0.1244, 0.8534, 0.1244, 0.8651, 0.1629, 0.8462, 0.1275, 0.8462, 0.1275, 0.8651, 0.1629, 0.8396, 0.1318, 0.8396, 0.1318, 0.8651, 0.1629, 0.834, 0.1374, 0.834, 0.1374, 0.8651, 0.1629, 0.8296, 0.144, 0.8296, 0.144, 0.8651, 0.1629, 0.8266, 0.1512, 0.8266, 0.1512, 0.8651, 0.1629, 0.8251, 0.159, 0.8251, 0.159, 0.8651, 0.1629, 0.8251, 0.1669, 0.8251, 0.1669, 0.8651, 0.1629, 0.8266, 0.1746, 0.8266, 0.1746, 0.8651, 0.1629, 0.8296, 0.1819, 0.8296, 0.1819, 0.8651, 0.1629, 0.834, 0.1884, 0.834, 0.1884, 0.8651, 0.1629, 0.8396, 0.194, 0.8396, 0.194, 0.8651, 0.1629, 0.8462, 0.1984, 0.8462, 0.1984, 0.8651, 0.1629, 0.8534, 0.2014, 0.8534, 0.2014, 0.8651, 0.1629, 0.8612, 0.2029, 0.8612, 0.2029, 0.8651, 0.1629, 0.869, 0.2029, 0.869, 0.2029, 0.8651, 0.1629, 0.8768, 0.2014, 0.8768, 0.2014, 0.8651, 0.1629, 0.8841, 0.1984, 0.8841, 0.1984, 0.8651, 0.1629, 0.8906, 0.194, 0.8906, 0.194, 0.8651, 0.1629, 0.8962, 0.1884, 0.8962, 0.1884, 0.8651, 0.1629, 0.9006, 0.1819, 0.9006, 0.1819, 0.8651, 0.1629, 0.9036, 0.1746, 0.9036, 0.1746, 0.8651, 0.1629, 0.9051, 0.1669, 0.9051, 0.1669, 0.8651, 0.1629, 0.9051, 0.159, 0.9051, 0.159, 0.8651, 0.1629, 0.9036, 0.1512, 0.9036, 0.1512, 0.8651, 0.1629, 0.9006, 0.144, 0.9006, 0.144, 0.8651, 0.1629, 0.8962, 0.1374, 0.8962, 0.1374, 0.8651, 0.1629, 0.8906, 0.1318, 0.8906, 0.1318, 0.8651, 0.1629, 0.8841, 0.1275, 0.8841, 0.1275, 0.8651, 0.1629, 0.8768, 0.1244, 0.8768, 0.1244, 0.8651, 0.1629, 0.869, 0.1229, 0.869, 0.1229, 0.8651, 0.1629, 0.8612, 0.1229, 0.9326, 0.6428, 0.9443, 0.6044, 0.9403, 0.6444, 0.9403, 0.6444, 0.9443, 0.6044, 0.9482, 0.6444, 0.9482, 0.6444, 0.9443, 0.6044, 0.9559, 0.6428, 0.9559, 0.6428, 0.9443, 0.6044, 0.9632, 0.6398, 0.9632, 0.6398, 0.9443, 0.6044, 0.9698, 0.6355, 0.9698, 0.6355, 0.9443, 0.6044, 0.9753, 0.6299, 0.9753, 0.6299, 0.9443, 0.6044, 0.9797, 0.6233, 0.9797, 0.6233, 0.9443, 0.6044, 0.9827, 0.616, 0.9827, 0.616, 0.9443, 0.6044, 0.9843, 0.6083, 0.9843, 0.6083, 0.9443, 0.6044, 0.9843, 0.6004, 0.9843, 0.6004, 0.9443, 0.6044, 0.9827, 0.5927, 0.9827, 0.5927, 0.9443, 0.6044, 0.9797, 0.5854, 0.9797, 0.5854, 0.9443, 0.6044, 0.9753, 0.5789, 0.9753, 0.5789, 0.9443, 0.6044, 0.9698, 0.5733, 0.9698, 0.5733, 0.9443, 0.6044, 0.9632, 0.5689, 0.9632, 0.5689, 0.9443, 0.6044, 0.9559, 0.5659, 0.9559, 0.5659, 0.9443, 0.6044, 0.9482, 0.5644, 0.9482, 0.5644, 0.9443, 0.6044, 0.9403, 0.5644, 0.9403, 0.5644, 0.9443, 0.6044, 0.9326, 0.5659, 0.9326, 0.5659, 0.9443, 0.6044, 0.9253, 0.5689, 0.9253, 0.5689, 0.9443, 0.6044, 0.9187, 0.5733, 0.9187, 0.5733, 0.9443, 0.6044, 0.9132, 0.5789, 0.9132, 0.5789, 0.9443, 0.6044, 0.9088, 0.5854, 0.9088, 0.5854, 0.9443, 0.6044, 0.9058, 0.5927, 0.9058, 0.5927, 0.9443, 0.6044, 0.9042, 0.6004, 0.9042, 0.6004, 0.9443, 0.6044, 0.9042, 0.6083, 0.9042, 0.6083, 0.9443, 0.6044, 0.9058, 0.616, 0.9058, 0.616, 0.9443, 0.6044, 0.9088, 0.6233, 0.9088, 0.6233, 0.9443, 0.6044, 0.9132, 0.6299, 0.9132, 0.6299, 0.9443, 0.6044, 0.9187, 0.6355, 0.9187, 0.6355, 0.9443, 0.6044, 0.9253, 0.6398, 0.9253, 0.6398, 0.9443, 0.6044, 0.9326, 0.6428, 0.9326, 0.7229, 0.9443, 0.6844, 0.9403, 0.7244, 0.9403, 0.7244, 0.9443, 0.6844, 0.9482, 0.7244, 0.9482, 0.7244, 0.9443, 0.6844, 0.9559, 0.7229, 0.9559, 0.7229, 0.9443, 0.6844, 0.9632, 0.7199, 0.9632, 0.7199, 0.9443, 0.6844, 0.9698, 0.7155, 0.9698, 0.7155, 0.9443, 0.6844, 0.9753, 0.7099, 0.9753, 0.7099, 0.9443, 0.6844, 0.9797, 0.7034, 0.9797, 0.7034, 0.9443, 0.6844, 0.9827, 0.6961, 0.9827, 0.6961, 0.9443, 0.6844, 0.9843, 0.6883, 0.9843, 0.6883, 0.9443, 0.6844, 0.9843, 0.6805, 0.9843, 0.6805, 0.9443, 0.6844, 0.9827, 0.6727, 0.9827, 0.6727, 0.9443, 0.6844, 0.9797, 0.6654, 0.9797, 0.6654, 0.9443, 0.6844, 0.9753, 0.6589, 0.9753, 0.6589, 0.9443, 0.6844, 0.9698, 0.6533, 0.9698, 0.6533, 0.9443, 0.6844, 0.9632, 0.6489, 0.9632, 0.6489, 0.9443, 0.6844, 0.9559, 0.6459, 0.9559, 0.6459, 0.9443, 0.6844, 0.9482, 0.6444, 0.9482, 0.6444, 0.9443, 0.6844, 0.9403, 0.6444, 0.9403, 0.6444, 0.9443, 0.6844, 0.9326, 0.6459, 0.9326, 0.6459, 0.9443, 0.6844, 0.9253, 0.6489, 0.9253, 0.6489, 0.9443, 0.6844, 0.9187, 0.6533, 0.9187, 0.6533, 0.9443, 0.6844, 0.9132, 0.6589, 0.9132, 0.6589, 0.9443, 0.6844, 0.9088, 0.6654, 0.9088, 0.6654, 0.9443, 0.6844, 0.9058, 0.6727, 0.9058, 0.6727, 0.9443, 0.6844, 0.9042, 0.6805, 0.9042, 0.6805, 0.9443, 0.6844, 0.9042, 0.6883, 0.9042, 0.6883, 0.9443, 0.6844, 0.9058, 0.6961, 0.9058, 0.6961, 0.9443, 0.6844, 0.9088, 0.7034, 0.9088, 0.7034, 0.9443, 0.6844, 0.9132, 0.7099, 0.9132, 0.7099, 0.9443, 0.6844, 0.9187, 0.7155, 0.9187, 0.7155, 0.9443, 0.6844, 0.9253, 0.7199, 0.9253, 0.7199, 0.9443, 0.6844, 0.9326, 0.7229, 0.9042, 0.7684, 0.9443, 0.7644, 0.9058, 0.7761, 0.9058, 0.7761, 0.9443, 0.7644, 0.9088, 0.7834, 0.9088, 0.7834, 0.9443, 0.7644, 0.9132, 0.7899, 0.9132, 0.7899, 0.9443, 0.7644, 0.9187, 0.7955, 0.9187, 0.7955, 0.9443, 0.7644, 0.9253, 0.7999, 0.9253, 0.7999, 0.9443, 0.7644, 0.9326, 0.8029, 0.9326, 0.8029, 0.9443, 0.7644, 0.9403, 0.8044, 0.9403, 0.8044, 0.9443, 0.7644, 0.9482, 0.8044, 0.9482, 0.8044, 0.9443, 0.7644, 0.9559, 0.8029, 0.9559, 0.8029, 0.9443, 0.7644, 0.9632, 0.7999, 0.9632, 0.7999, 0.9443, 0.7644, 0.9698, 0.7955, 0.9698, 0.7955, 0.9443, 0.7644, 0.9753, 0.7899, 0.9753, 0.7899, 0.9443, 0.7644, 0.9797, 0.7834, 0.9797, 0.7834, 0.9443, 0.7644, 0.9827, 0.7761, 0.9827, 0.7761, 0.9443, 0.7644, 0.9843, 0.7684, 0.9843, 0.7684, 0.9443, 0.7644, 0.9843, 0.7605, 0.9843, 0.7605, 0.9443, 0.7644, 0.9827, 0.7528, 0.9827, 0.7528, 0.9443, 0.7644, 0.9797, 0.7455, 0.9797, 0.7455, 0.9443, 0.7644, 0.9753, 0.7389, 0.9753, 0.7389, 0.9443, 0.7644, 0.9698, 0.7333, 0.9698, 0.7333, 0.9443, 0.7644, 0.9632, 0.729, 0.9632, 0.729, 0.9443, 0.7644, 0.9559, 0.726, 0.9559, 0.726, 0.9443, 0.7644, 0.9482, 0.7244, 0.9482, 0.7244, 0.9443, 0.7644, 0.9403, 0.7244, 0.9403, 0.7244, 0.9443, 0.7644, 0.9326, 0.726, 0.9326, 0.726, 0.9443, 0.7644, 0.9253, 0.729, 0.9253, 0.729, 0.9443, 0.7644, 0.9187, 0.7333, 0.9187, 0.7333, 0.9443, 0.7644, 0.9132, 0.7389, 0.9132, 0.7389, 0.9443, 0.7644, 0.9088, 0.7455, 0.9088, 0.7455, 0.9443, 0.7644, 0.9058, 0.7528, 0.9058, 0.7528, 0.9443, 0.7644, 0.9042, 0.7605, 0.9042, 0.7605, 0.9443, 0.7644, 0.9042, 0.7684, 0.2476, 0.5048, 0.4952, 0.5048, 0.4952, 0.7524, 0.2476, 0.7524, 0.2476, 1.0, 0.2476, 0.7524, 0.4952, 0.7524, 0.4952, 1.0, 0.7428, 0.7524, 0.4952, 0.7524, 0.4952, 0.5048, 0.7428, 0.5048, 0.4952, 0.2524, 0.2476, 0.2524, 0.2475, -1.082e-08, 0.4952, -2.164e-08, -1.571e-08, 0.5048, 0.2476, 0.5048, 0.2476, 0.7524, 2.03e-08, 0.7524, 0.4952, 0.2524, 0.4952, 0.5048, 0.2476, 0.5048, 0.2476, 0.2524])
me_sphere_006.materials.append(mat_material)
me_sphere_006.update()

# ---- objects
ob_sphere_005 = bpy.data.objects.new('Sphere.005', me_sphere_006)

# ---- transforms, parenting, visibility, modifiers, constraints
ob_sphere_005.location = (0.0, 0.0, 0.0)
ob_sphere_005.rotation_euler = (-1.571, -0.0, -1.571)

# ---- collection membership
scene.collection.objects.link(ob_sphere_005)

# ---- scene / render settings (as saved in the file)
scene.frame_start = 1; scene.frame_end = 250; scene.frame_set(25)
scene.render.engine = 'BLENDER_EEVEE_NEXT'
bpy.context.view_layer.update()

# ---- added for rendering (the .blend has no active camera and no usable light): camera, sun
cam_auto = bpy.data.cameras.new('AutoCamera')
cam_auto.lens = 50.0
cam_auto.sensor_width = 36.0
cam_auto.clip_end = 1000.0
ob_auto_camera = bpy.data.objects.new('AutoCamera', cam_auto)
scene.collection.objects.link(ob_auto_camera)
ob_auto_camera.location = (3.41325, -4.09581, 2.72997)
ob_auto_camera.rotation_euler = (1.09748, -7.21219e-08, 0.694738)
scene.camera = ob_auto_camera
light_auto_sun = bpy.data.lights.new('AutoSun', 'SUN')
light_auto_sun.energy = 3.0
light_auto_sun.angle = 0.0523599
ob_auto_sun = bpy.data.objects.new('AutoSun', light_auto_sun)
scene.collection.objects.link(ob_auto_sun)
ob_auto_sun.rotation_euler = (0.872665, 0.174533, 0.523599)
bpy.context.view_layer.update()
